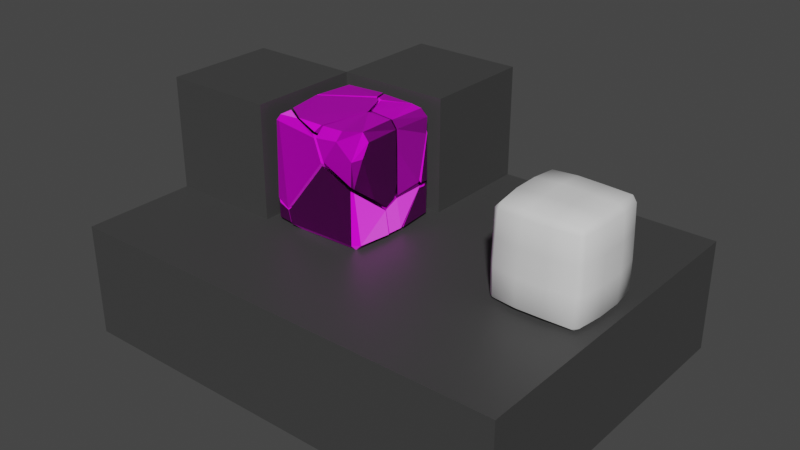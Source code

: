 # Source: crispyEnemy.blend  (saved by Blender 2.82.7; exported with 4.5.12 LTS)
import bpy
from mathutils import Matrix  # noqa: F401  (used for matrix-valued properties, if any)

bpy.ops.wm.read_factory_settings(use_empty=True)
scene = bpy.context.scene
scene.name = 'Scene'

# ---- collections
col_collection = bpy.data.collections.new('Collection'); scene.collection.children.link(col_collection)
col_help_design = bpy.data.collections.new('Help_design'); scene.collection.children.link(col_help_design)
col_save = bpy.data.collections.new('Save'); scene.collection.children.link(col_save)

# ---- images (referenced by path relative to the original .blend; pixels are not part of the script)
import os
ASSET_DIR = os.environ.get("B2B_ASSET_DIR", "")  # directory of the original .blend (textures are referenced by path, not embedded)
HERE = os.path.dirname(os.path.abspath(__file__))  # packed textures are extracted next to this script under _unpacked/

def load_image(name, relpath, width, height, colorspace="sRGB"):
    """Load a texture the original file referenced (path relative to the .blend, or extracted next to this script)."""
    p = next((c for c in (os.path.join(HERE, relpath), os.path.join(ASSET_DIR, relpath)) if relpath and os.path.exists(c)), "")
    if p:
        img = bpy.data.images.load(p, check_existing=True)
        img.name = name
    else:  # same state as the original file: an image datablock whose file is absent (Cycles renders it pink)
        img = bpy.data.images.new(name, width, height)
        img.source = "FILE"
        img.filepath = "//" + (relpath or name)
    img.colorspace_settings.name = colorspace
    return img
img_rock_jpg = load_image('rock.jpg', 'Textures/rock.jpg', 1024, 1024, 'sRGB')
img_specularmap_png = load_image('SpecularMap.png', 'Textures/SpecularMap.png', 1024, 1024, 'sRGB')
img_normalmap_png = load_image('NormalMap.png', 'Textures/NormalMap.png', 1024, 1024, 'sRGB')

# ---- materials (node trees are filled in below, after node groups)
mat_stone = bpy.data.materials.new('Stone')
mat_stone.use_transparent_shadow = False
mat_stone.diffuse_color = (1.0, 1.0, 1.0, 1.0)
mat_material = bpy.data.materials.new('Material')
mat_material.use_transparent_shadow = False

# ---- material node trees
mat_stone.use_nodes = True; mat_stone.node_tree.nodes.clear()
_N = mat_stone.node_tree.nodes; _L = mat_stone.node_tree.links
n0 = _N.new('ShaderNodeOutputMaterial'); n0.name = 'Material Output'; n0.location = (300, 300)
n1 = _N.new('ShaderNodeBsdfPrincipled'); n1.name = 'Principled BSDF'; n1.location = (10, 300)
n1.distribution = 'GGX'
n1.subsurface_method = 'BURLEY'
n1.inputs[3].default_value = 1.45
n1.inputs[27].default_value = (0.0, 0.0, 0.0, 1.0)
n1.inputs[28].default_value = 1.0
n2 = _N.new('ShaderNodeTexImage'); n2.name = 'Image Texture'; n2.location = (-442, 399)
n2.image = img_rock_jpg
n2.interpolation = 'Closest'
n3 = _N.new('ShaderNodeTexImage'); n3.name = 'Image Texture.002'; n3.location = (-447, 131)
n3.image = img_specularmap_png
n4 = _N.new('ShaderNodeTexImage'); n4.name = 'Image Texture.001'; n4.location = (-647, -161)
n4.image = img_normalmap_png
n5 = _N.new('ShaderNodeNormalMap'); n5.name = 'Normal Map'; n5.location = (-279, -154)
_L.new(n1.outputs[0], n0.inputs[0])
_L.new(n2.outputs[0], n1.inputs[0])
_L.new(n4.outputs[0], n5.inputs[1])
_L.new(n3.outputs[0], n1.inputs[13])
_L.new(n5.outputs[0], n1.inputs[5])
n0.is_active_output = True
mat_material.use_nodes = True; mat_material.node_tree.nodes.clear()
_N = mat_material.node_tree.nodes; _L = mat_material.node_tree.links
n0 = _N.new('ShaderNodeOutputMaterial'); n0.name = 'Material Output'; n0.location = (300, 300)
n1 = _N.new('ShaderNodeBsdfPrincipled'); n1.name = 'Principled BSDF'; n1.location = (10, 300)
n1.distribution = 'GGX'
n1.subsurface_method = 'BURLEY'
n1.inputs[0].default_value = (0.05055, 0.05055, 0.05055, 1.0)
n1.inputs[3].default_value = 1.45
n1.inputs[27].default_value = (0.0, 0.0, 0.0, 1.0)
n1.inputs[28].default_value = 1.0
_L.new(n1.outputs[0], n0.inputs[0])
n0.is_active_output = True

# ---- world
world_world = bpy.data.worlds.new('World'); scene.world = world_world
world_world.use_nodes = True; world_world.node_tree.nodes.clear()
_N = world_world.node_tree.nodes; _L = world_world.node_tree.links
n0 = _N.new('ShaderNodeOutputWorld'); n0.name = 'World Output'; n0.location = (300, 300)
n1 = _N.new('ShaderNodeBackground'); n1.name = 'Background'; n1.location = (10, 300)
n1.inputs[0].default_value = (0.05088, 0.05088, 0.05088, 1.0)
_L.new(n1.outputs[0], n0.inputs[0])
n0.is_active_output = True
world_world.color = (0.05088, 0.05088, 0.05088)
world_world.use_sun_shadow = False
world_world.sun_shadow_jitter_overblur = 0.0

# ---- meshes
me_cube_cell_063 = bpy.data.meshes.new('Cube_cell.063')
me_cube_cell_063.from_pydata([(0.04319, 0.03972, 0.7351), (-0.03106, -0.1493, 0.6955), (-0.2875, -0.02109, 0.7088), (-0.04456, 0.1719, 0.7595), (-0.002516, 0.1532, 0.755), (0.1629, -0.01742, 0.9454), (0.05775, 0.2654, 0.9569), (-0.3727, -0.2689, 0.9381), (-0.4351, -0.1743, 0.879), (0.05609, -0.3984, 0.9409), (0.02074, -0.4395, 0.8908), (0.01109, 0.2906, 0.9539), (0.1524, 0.04031, 0.9533), (-0.3969, 0.02022, 0.9558), (-0.4555, -0.03987, 0.8836), (-0.4643, -0.09069, 0.8021), (-0.1789, -0.4004, 0.9422)], [], [(10, 16, 7, 8, 15, 2, 1), (13, 14, 8, 7), (5, 9, 10, 1, 0), (4, 0, 1, 2, 3), (16, 10, 9), (13, 2, 15, 14), (8, 14, 15), (13, 12, 6, 11), (11, 6, 4, 3), (6, 12, 0, 4), (16, 12, 13, 7), (9, 5, 12, 16), (11, 3, 2, 13), (12, 5, 0)])
_k = set([(5, 9), (5, 12), (6, 11), (6, 12), (7, 8), (7, 16), (8, 15), (9, 10), (10, 16), (11, 13), (13, 14), (14, 15)])
me_cube_cell_063.attributes.new('sharp_edge', 'BOOLEAN', 'EDGE').data.foreach_set('value', [ (min(e.vertices), max(e.vertices)) in _k for e in me_cube_cell_063.edges])
_uv = me_cube_cell_063.uv_layers.new(name='UVMap')
_uv.uv.foreach_set('vector', [0.9256, 0.4196, 0.7512, 0.3919, 0.5926, 0.2752, 0.5551, 0.1744, 0.5482, 0.07597, 0.7128, 0.008147, 0.9256, 0.1222, 0.2915, 0.4106, 0.263, 0.4614, 0.1802, 0.4676, 0.1106, 0.4054, 0.2504, 0.6022, 0.2504, 0.9351, 0.2045, 0.9771, 0.006162, 0.7554, 0.04194, 0.5851, 0.7451, 0.5185, 0.8147, 0.4407, 0.9879, 0.424, 0.9879, 0.6654, 0.7465, 0.5573, 0.0318, 0.2692, -0.007048, 0.1352, 0.03679, 0.113, 0.7479, 0.5753, 0.5282, 0.6429, 0.6062, 0.4829, 0.6832, 0.5083, 0.1802, 0.4676, 0.263, 0.4614, 0.2311, 0.539, 0.2915, 0.4106, 0.33, 0.05578, 0.4783, 0.1221, 0.4942, 0.1536, 0.4977, 0.6486, 0.515, 0.6898, 0.3268, 0.7595, 0.3148, 0.7226, 0.515, 0.6898, 0.515, 0.8952, 0.3123, 0.8628, 0.3268, 0.7595, 0.0318, 0.2692, 0.33, 0.05578, 0.2915, 0.4106, 0.1106, 0.4054, 0.03679, 0.113, 0.2916, 0.04734, 0.33, 0.05578, 0.0318, 0.2692, 0.7653, 0.9867, 0.5879, 0.9006, 0.5282, 0.6429, 0.7479, 0.5753, 0.515, 0.8952, 0.505, 0.944, 0.3123, 0.8628])
me_cube_cell_063.materials.append(mat_stone)
me_cube_cell_063.use_remesh_fix_poles = True
me_cube_cell_063.use_remesh_preserve_attributes = False
me_cube_cell_063.use_mirror_vertex_groups = False
me_cube_cell_063.update()
me_cube_cell_064 = bpy.data.meshes.new('Cube_cell.064')
me_cube_cell_064.from_pydata([(-0.396, -0.3991, -0.0007369), (-0.3929, -0.447, 0.04004), (-0.4499, -0.3952, 0.04063), (-0.3354, -0.1318, 0.3799), (-0.1487, -0.2744, 0.2632), (-0.4523, -0.3984, 0.2076), (-0.2499, -0.4701, 0.04501), (-0.2818, -0.4639, 0.1458), (-0.1819, -0.4185, -0.002289), (-0.3148, 0.3826, -0.002264), (-0.3958, 0.3802, -0.001752), (-0.3476, 0.3957, 0.02513), (-0.4782, -0.2228, 0.3494), (-0.4361, 0.2518, 0.04643), (0.04257, -0.195, 0.001256), (-0.3854, -0.4478, 0.1738)], [], [(10, 9, 14, 8, 0), (0, 1, 2), (1, 15, 5, 2), (0, 8, 6, 1), (15, 7, 4, 3, 12, 5), (8, 14, 4, 7, 6), (12, 13, 2, 5), (10, 13, 12, 3, 11), (13, 10, 0, 2), (6, 7, 15, 1), (10, 11, 9), (14, 9, 11, 3, 4)])
_k = set([(5, 12), (5, 15), (6, 7), (6, 8), (7, 15), (8, 14), (9, 11), (9, 14), (10, 11), (10, 13), (12, 13)])
me_cube_cell_064.attributes.new('sharp_edge', 'BOOLEAN', 'EDGE').data.foreach_set('value', [ (min(e.vertices), max(e.vertices)) in _k for e in me_cube_cell_064.edges])
_uv = me_cube_cell_064.uv_layers.new(name='UVMap')
_uv.uv.foreach_set('vector', [0.9872, 0.586, 0.929, 0.5878, 0.6716, 0.1721, 0.8331, 0.0112, 0.9872, 0.02517, 0.9435, 0.7751, 0.8994, 0.7835, 0.915, 0.7309, 0.8994, 0.7835, 0.8071, 0.7692, 0.796, 0.7047, 0.915, 0.7309, 0.9435, 0.7751, 0.9435, 0.9297, 0.8901, 0.8841, 0.8994, 0.7835, 0.3924, 0.7227, 0.4303, 0.6544, 0.6119, 0.6987, 0.6119, 0.8874, 0.4912, 0.9152, 0.3894, 0.7872, 0.2052, 0.02698, 0.3513, 0.2021, 0.112, 0.2249, 0.07344, 0.04203, 0.1391, 0.00333, 0.6685, 0.5246, 0.3561, 0.3032, 0.797, 0.3009, 0.7982, 0.4223, 0.2644, 0.2627, 0.3561, 0.3032, 0.6685, 0.5246, 0.6216, 0.5369, 0.2705, 0.3067, 0.3561, 0.3032, 0.2644, 0.2627, 0.7988, 0.253, 0.797, 0.3009, 0.8901, 0.8841, 0.8156, 0.8518, 0.8071, 0.7692, 0.8994, 0.7835, 0.2644, 0.2627, 0.2705, 0.3067, 0.2116, 0.257, 0.3513, 0.2021, 0.3513, 0.6909, 0.3263, 0.7112, 0.008054, 0.3825, 0.112, 0.2249])
me_cube_cell_064.materials.append(mat_stone)
me_cube_cell_064.use_remesh_fix_poles = True
me_cube_cell_064.use_remesh_preserve_attributes = False
me_cube_cell_064.use_mirror_vertex_groups = False
me_cube_cell_064.update()
me_cube_cell_049 = bpy.data.meshes.new('Cube_cell.049')
me_cube_cell_049.from_pydata([(0.3938, 0.388, 0.9305), (0.4565, 0.3901, 0.8727), (0.07198, 0.05772, 0.7242), (0.03126, 0.1717, 0.7457), (0.1789, 0.04336, 0.9537), (0.4834, -0.009922, 0.3385), (0.2955, 0.3976, 0.94), (0.45, 0.3876, 0.7286), (0.3855, 0.4296, 0.8955), (0.4798, 0.2591, 0.3578), (0.07173, 0.2674, 0.9481), (0.4033, 0.02162, 0.9462), (0.4562, 0.01463, 0.8837), (0.4673, 0.007226, 0.7192)], [], [(5, 2, 3, 9), (11, 12, 1, 0), (6, 10, 4, 11, 0), (1, 7, 8, 0), (4, 10, 3, 2), (8, 6, 0), (4, 2, 13, 12, 11), (6, 8, 7, 9, 3, 10), (12, 13, 7, 1), (5, 9, 7, 13), (13, 2, 5)])
_k = set([(4, 10), (4, 11), (5, 13), (6, 8), (6, 10), (7, 8), (7, 9), (11, 12), (12, 13)])
me_cube_cell_049.attributes.new('sharp_edge', 'BOOLEAN', 'EDGE').data.foreach_set('value', [ (min(e.vertices), max(e.vertices)) in _k for e in me_cube_cell_049.edges])
_uv = me_cube_cell_049.uv_layers.new(name='UVMap')
_uv.uv.foreach_set('vector', [0.2635, 0.5732, 0.3511, 0.1145, 0.4475, 0.08421, 0.4852, 0.5756, 0.5455, 0.945, 0.4718, 0.9487, 0.4789, 0.6553, 0.5455, 0.6424, 0.6087, 0.9013, 0.7055, 0.7116, 0.8944, 0.7893, 0.9223, 0.9727, 0.6209, 0.982, 0.4789, 0.6553, 0.3669, 0.63, 0.5172, 0.5995, 0.5455, 0.6424, 0.8944, 0.7893, 0.7055, 0.7116, 0.8227, 0.5658, 0.9223, 0.5827, 0.5756, 0.9814, 0.6087, 0.9013, 0.6209, 0.982, 0.1678, 0.01514, 0.3511, 0.1145, 0.08973, 0.3121, 0.01733, 0.1973, 0.02217, 0.13, 0.5657, 0.3781, 0.5529, 0.2924, 0.6572, 0.183, 0.9382, 0.02252, 0.8654, 0.51, 0.6839, 0.5552, 0.4718, 0.9487, 0.3348, 0.9447, 0.3669, 0.63, 0.4789, 0.6553, 0.01803, 0.9353, 0.05081, 0.7137, 0.3669, 0.63, 0.3348, 0.9447, 0.08973, 0.3121, 0.3511, 0.1145, 0.2635, 0.5732])
me_cube_cell_049.materials.append(mat_stone)
me_cube_cell_049.use_remesh_fix_poles = True
me_cube_cell_049.use_remesh_preserve_attributes = False
me_cube_cell_049.use_mirror_vertex_groups = False
me_cube_cell_049.update()
me_cube_cell_050 = bpy.data.meshes.new('Cube_cell.050')
me_cube_cell_050.from_pydata([(-0.3668, -0.4355, 0.8797), (-0.3745, -0.4064, 0.9254), (-0.4571, -0.2154, 0.3698), (-0.1436, -0.286, 0.2806), (0.06478, -0.2704, 0.5451), (-0.3362, -0.1429, 0.4093), (-0.3358, -0.02926, 0.6781), (-0.03286, -0.17, 0.6951), (-0.2979, -0.03776, 0.7037), (-0.3706, -0.2937, 0.9294), (-0.1932, -0.4075, 0.937), (-0.4071, -0.4212, 0.8741), (0.0348, -0.4627, 0.8509), (0.1121, -0.4748, 0.6681), (-0.4354, -0.193, 0.8773), (-0.4083, -0.3986, 0.8918), (-0.4595, -0.06317, 0.749), (0.01095, -0.4513, 0.8777), (-0.2826, -0.4664, 0.1598), (-0.417, -0.4328, 0.2)], [], [(16, 2, 19, 11), (0, 1, 11), (1, 9, 14, 15), (18, 13, 12, 0, 19), (2, 5, 3, 18, 19), (0, 11, 19), (13, 18, 3, 4), (16, 6, 5, 2), (12, 17, 10, 1, 0), (9, 10, 17, 7, 8, 6, 16, 14), (10, 9, 1), (4, 7, 17, 12, 13), (4, 3, 5, 6, 8, 7), (15, 11, 1), (14, 16, 11, 15)])
_k = set([(9, 10), (9, 14), (10, 17), (11, 15), (11, 19), (12, 13), (12, 17), (13, 18), (14, 16), (18, 19)])
me_cube_cell_050.attributes.new('sharp_edge', 'BOOLEAN', 'EDGE').data.foreach_set('value', [ (min(e.vertices), max(e.vertices)) in _k for e in me_cube_cell_050.edges])
_uv = me_cube_cell_050.uv_layers.new(name='UVMap')
_uv.uv.foreach_set('vector', [0.1753, 0.3975, 0.2314, 0.1435, 0.3618, 0.02826, 0.3451, 0.5002, 0.403, 0.5056, 0.396, 0.5451, 0.3451, 0.5002, 0.396, 0.5451, 0.292, 0.5605, 0.233, 0.4939, 0.3328, 0.5131, 0.4656, 0.006535, 0.7358, 0.3549, 0.6819, 0.4837, 0.403, 0.5056, 0.3618, 0.02826, 0.07509, 1.348, -0.001194, 1.412, -0.1487, 1.304, -0.07498, 1.144, 0.02132, 1.165, 0.403, 0.5056, 0.3451, 0.5002, 0.3618, 0.02826, 0.663, 1.344, 0.5858, 1.778, 0.4816, 1.635, 0.5084, 1.406, 0.1335, 1.623, 0.03238, 1.605, -0.001194, 1.412, 0.07509, 1.348, 0.6819, 0.4837, 0.6649, 0.507, 0.5241, 0.5547, 0.396, 0.5451, 0.403, 0.5056, 0.327, 0.9344, 0.2055, 1.013, 0.05757, 1.027, 0.06754, 0.796, 0.2504, 0.708, 0.2736, 0.6861, 0.3651, 0.7274, 0.3651, 0.8535, 0.5241, 0.5547, 0.3971, 0.6236, 0.396, 0.5451, 0.5084, 1.406, 0.439, 1.284, 0.6481, 1.184, 0.658, 1.208, 0.663, 1.344, -0.2894, 1.494, -0.1487, 1.304, -0.001194, 1.412, 0.03238, 1.605, 0.005961, 1.624, -0.2023, 1.611, 0.3328, 0.5131, 0.3451, 0.5002, 0.396, 0.5451, 0.233, 0.4939, 0.1753, 0.3975, 0.3451, 0.5002, 0.3328, 0.5131])
me_cube_cell_050.materials.append(mat_stone)
me_cube_cell_050.use_remesh_fix_poles = True
me_cube_cell_050.use_remesh_preserve_attributes = False
me_cube_cell_050.use_mirror_vertex_groups = False
me_cube_cell_050.update()
me_cube_cell_053 = bpy.data.meshes.new('Cube_cell.053')
me_cube_cell_053.from_pydata([(-0.3879, 0.4059, 0.9385), (-0.387, 0.4687, 0.8782), (-0.4345, 0.4041, 0.8761), (-0.04095, 0.2083, 0.77), (-0.295, 0.01794, 0.7138), (-0.3311, 0.01487, 0.6984), (-0.3795, 0.4687, 0.5357), (-0.285, 0.469, 0.5019), (-0.4411, 0.4086, 0.5655), (-0.0201, 0.4087, 0.9537), (-0.4596, -0.024, 0.8812), (-0.153, 0.4687, 0.5595), (-0.3099, 0.4692, 0.501), (-0.05534, 0.4687, 0.8884), (0.00241, 0.3132, 0.9553), (-0.399, 0.04013, 0.9547), (-0.4707, -0.06347, 0.8012), (-0.4627, -0.0336, 0.7566)], [], [(2, 10, 15, 0), (0, 1, 2), (15, 14, 9, 0), (11, 7, 12, 6), (1, 6, 8, 2), (8, 10, 2), (13, 9, 14, 3, 11), (9, 13, 1), (17, 8, 6, 12, 7, 5), (4, 5, 7, 11, 3), (16, 17, 5, 4), (4, 3, 14, 15, 10, 16), (0, 9, 1), (17, 16, 10, 8), (13, 11, 6, 1)])
_k = set([(6, 8), (6, 12), (7, 11), (7, 12), (8, 17), (9, 13), (9, 14), (10, 15), (10, 16), (11, 13), (14, 15), (16, 17)])
me_cube_cell_053.attributes.new('sharp_edge', 'BOOLEAN', 'EDGE').data.foreach_set('value', [ (min(e.vertices), max(e.vertices)) in _k for e in me_cube_cell_053.edges])
_uv = me_cube_cell_053.uv_layers.new(name='UVMap')
_uv.uv.foreach_set('vector', [0.9859, 0.9916, 0.6229, 0.994, 0.676, 0.9259, 0.9807, 0.9347, 0.9807, 0.9347, 1.05, 0.9333, 0.9859, 0.9916, 0.676, 0.9259, 0.8518, 0.6542, 0.9158, 0.6687, 0.9807, 0.9347, -0.2752, 0.1283, -0.1591, 0.08061, -0.1374, 0.08029, -0.07739, 0.1119, 0.5381, 0.9381, 0.2398, 0.9495, 0.264, 0.874, 0.5347, 0.8683, 0.264, 0.874, 0.5362, 0.4946, 0.5347, 0.8683, 0.4359, 0.08642, 0.4877, 0.1514, 0.4782, 0.2364, 0.298, 0.2944, 0.1425, 0.02892, 0.9158, 0.6687, 0.9748, 0.705, 1.05, 0.9333, 0.6582, 0.2474, 0.7775, 0.6502, 0.7494, 0.7244, 0.6897, 0.7566, 0.6687, 0.7621, 0.5654, 0.3416, 0.06794, 0.4556, 0.03366, 0.457, 0.01712, 0.02426, 0.1425, 0.02892, 0.298, 0.2944, 0.6526, 0.2004, 0.6582, 0.2474, 0.5654, 0.3416, 0.5311, 0.34, 0.8279, 0.2789, 0.8694, 0.04996, 1.01, -0.01865, 1.01, 0.3317, 0.9558, 0.3941, 0.895, 0.4167, 0.9807, 0.9347, 0.9158, 0.6687, 1.05, 0.9333, 0.4275, 0.487, 0.4661, 0.4596, 0.5362, 0.4946, 0.264, 0.874, -0.3665, 0.4129, -0.2752, 0.1283, -0.07739, 0.1119, -0.07739, 0.4104])
me_cube_cell_053.materials.append(mat_stone)
me_cube_cell_053.use_remesh_fix_poles = True
me_cube_cell_053.use_remesh_preserve_attributes = False
me_cube_cell_053.use_mirror_vertex_groups = False
me_cube_cell_053.update()
me_cube_cell_054 = bpy.data.meshes.new('Cube_cell.054')
me_cube_cell_054.from_pydata([(0.06823, 0.02716, 0.7353), (-0.002791, -0.1648, 0.7049), (0.2106, 0.02129, 0.9588), (0.4057, -0.0008546, 0.9541), (0.4642, -0.007103, 0.8881), (0.4821, -0.01828, 0.4477), (0.4884, -0.1523, 0.2934), (0.4867, -0.05282, 0.336), (0.4644, -0.3232, 0.884), (0.3955, -0.3094, 0.9452), (0.271, -0.4013, 0.9482), (0.2503, -0.4482, 0.8722), (0.1832, -0.003949, 0.9604), (0.04893, -0.4552, 0.8523), (0.07746, -0.4025, 0.9426), (0.4689, -0.3974, 0.7738), (0.3962, -0.4426, 0.7403), (0.1364, -0.4749, 0.6852), (0.3972, -0.4557, 0.5411), (0.4136, -0.4398, 0.5226), (0.1031, -0.2588, 0.5545), (0.4843, -0.2791, 0.3944), (0.4771, -0.338, 0.5707), (0.4721, -0.1918, 0.6941)], [], [(14, 12, 0, 1), (4, 8, 23), (15, 16, 18, 19), (16, 15, 8, 9), (4, 3, 9, 8), (1, 0, 7, 6, 20), (2, 3, 4, 5, 0, 12), (11, 10, 14, 13), (18, 17, 20, 21, 19), (18, 16, 11, 13, 17), (3, 2, 12, 14, 10, 9), (7, 0, 5), (17, 13, 1, 20), (21, 22, 15, 19), (22, 5, 23), (11, 16, 9, 10), (15, 22, 23, 8), (21, 20, 6), (7, 5, 22, 21, 6), (5, 4, 23), (13, 14, 1)])
_k = set([(2, 3), (2, 12), (3, 4), (4, 5), (5, 7), (6, 7), (6, 21), (8, 9), (8, 15), (9, 10), (10, 11), (11, 16), (12, 14), (13, 14), (13, 17), (15, 16), (17, 18), (19, 21)])
me_cube_cell_054.attributes.new('sharp_edge', 'BOOLEAN', 'EDGE').data.foreach_set('value', [ (min(e.vertices), max(e.vertices)) in _k for e in me_cube_cell_054.edges])
_uv = me_cube_cell_054.uv_layers.new(name='UVMap')
_uv.uv.foreach_set('vector', [0.2798, 0.7227, 0.5702, 0.656, 0.605, 0.8365, 0.4653, 0.8895, 0.6695, 0.4008, 0.4412, 0.4014, 0.534, 0.2628, 0.3744, 0.3338, 0.3002, 0.3119, 0.3056, 0.1684, 0.3232, 0.1563, 0.3002, 0.3119, 0.3744, 0.3338, 0.3234, 0.3864, 0.3469, 0.4829, 0.5731, 0.4318, 0.5776, 0.4955, 0.3469, 0.4829, 0.3234, 0.3864, 0.9913, 0.5969, 1.147, 0.5918, 1.147, 1.023, 1.071, 1.055, 0.9501, 0.7363, 0.818, 0.007116, 0.9595, 0.01663, 0.9998, 0.06609, 0.9998, 0.3843, 0.7085, 0.164, 0.792, 0.0001912, 0.1944, 0.4037, 0.213, 0.4667, 0.07249, 0.4681, 0.05435, 0.3919, 0.7948, 0.9311, 0.7738, 0.7103, 0.9501, 0.7363, 0.9512, 1.03, 0.8091, 0.9477, 0.3056, 0.1684, 0.3002, 0.3119, 0.1944, 0.4037, 0.05435, 0.3919, 0.1124, 0.2678, 0.5776, 0.4955, 0.589, 0.6368, 0.5702, 0.656, 0.2798, 0.7227, 0.2855, 0.5831, 0.3469, 0.4829, 0.9996, 0.4687, 0.7085, 0.164, 0.9998, 0.3843, 0.7738, 0.7103, 0.7547, 0.575, 0.9913, 0.5969, 0.9501, 0.7363, 0.4675, 0.04741, 0.4272, 0.1754, 0.3864, 0.3226, 0.3408, 0.1401, 0.4272, 0.1754, 0.6564, 0.0828, 0.534, 0.2628, 0.1944, 0.4037, 0.3002, 0.3119, 0.3469, 0.4829, 0.213, 0.4667, 0.3864, 0.3226, 0.4272, 0.1754, 0.534, 0.2628, 0.4412, 0.4014, 0.9512, 1.03, 0.9501, 0.7363, 1.071, 1.055, 0.6301, 0.002488, 0.6564, 0.0828, 0.4272, 0.1754, 0.4675, 0.04741, 0.5578, -0.0271, 0.6564, 0.0828, 0.6695, 0.4008, 0.534, 0.2628, 0.7547, 0.575, 0.763, 0.4974, 0.9913, 0.5969])
me_cube_cell_054.materials.append(mat_stone)
me_cube_cell_054.use_remesh_fix_poles = True
me_cube_cell_054.use_remesh_preserve_attributes = False
me_cube_cell_054.use_mirror_vertex_groups = False
me_cube_cell_054.update()
me_cube_cell_055 = bpy.data.meshes.new('Cube_cell.055')
me_cube_cell_055.from_pydata([(0.4085, 0.3919, -0.002323), (0.3926, 0.446, 0.02803), (0.4521, 0.3903, 0.02838), (0.3842, 0.467, 0.2548), (0.2069, 0.4721, 0.03286), (0.3097, 0.4628, 0.2206), (0.2322, 0.4, -0.004346), (0.2139, 0.4364, 0.00341), (0.451, 0.3992, 0.2747), (0.4678, 0.3402, 0.2909), (0.4652, 0.2863, 0.2934), (0.4204, 0.1215, -0.003478), (0.4917, 0.04767, 0.03852)], [], [(2, 12, 11, 0), (0, 1, 2), (0, 6, 7, 4, 1), (10, 9, 3, 5), (9, 8, 3), (11, 6, 0), (4, 5, 3, 1), (3, 8, 2, 1), (12, 2, 8, 9, 10), (4, 7, 6, 11, 12, 10, 5)])
_k = set([(3, 5), (3, 8), (4, 5), (4, 7), (6, 7), (6, 11), (8, 9), (9, 10), (10, 12), (11, 12)])
me_cube_cell_055.attributes.new('sharp_edge', 'BOOLEAN', 'EDGE').data.foreach_set('value', [ (min(e.vertices), max(e.vertices)) in _k for e in me_cube_cell_055.edges])
_uv = me_cube_cell_055.uv_layers.new(name='UVMap')
_uv.uv.foreach_set('vector', [0.8902, 0.4153, 0.6635, 0.4335, 0.714, 0.3806, 0.8893, 0.3805, 0.8893, 0.3805, 0.9309, 0.3784, 0.8902, 0.4153, 0.8893, 0.3805, 0.9068, 0.2664, 0.933, 0.2567, 0.9645, 0.2566, 0.9309, 0.3784, 0.4228, 0.6011, 0.4548, 0.661, 0.4233, 0.8549, 0.3287, 0.8962, 0.3623, 0.3248, 0.4093, 0.303, 0.486, 0.3052, 0.714, 0.3806, 0.9068, 0.2664, 0.8893, 0.3805, 0.8261, 0.945, 0.5866, 0.8215, 0.5401, 0.7293, 0.8261, 0.7091, 0.486, 0.3052, 0.4093, 0.303, 0.4063, 0.1152, 0.4739, 0.1166, 0.1302, 0.119, 0.4063, 0.1152, 0.4093, 0.303, 0.3623, 0.3248, 0.3191, 0.3258, 0.07335, 0.9825, 0.03157, 0.941, 0.01915, 0.8905, 0.0132, 0.4675, 0.06844, 0.3395, 0.4228, 0.6011, 0.3287, 0.8962])
me_cube_cell_055.materials.append(mat_stone)
me_cube_cell_055.use_remesh_fix_poles = True
me_cube_cell_055.use_remesh_preserve_attributes = False
me_cube_cell_055.use_mirror_vertex_groups = False
me_cube_cell_055.update()
me_cube_cell_056 = bpy.data.meshes.new('Cube_cell.056')
me_cube_cell_056.from_pydata([(0.1602, 0.4746, 0.0328), (-0.312, -0.1155, 0.3933), (-0.1204, -0.266, 0.2712), (-0.01563, 0.1823, 0.7362), (0.0859, -0.2521, 0.527), (-0.2713, -0.01935, 0.6897), (-0.01457, -0.1464, 0.6759), (0.072, 0.04275, 0.7069), (0.2878, 0.4607, 0.2224), (-0.2917, 0.4529, 0.03824), (-0.1367, 0.4776, 0.5225), (-0.286, 0.4605, 0.4753), (0.179, 0.3971, -0.002472), (0.476, 0.2784, 0.317), (0.4902, 0.02635, 0.04087), (0.4786, -0.1448, 0.2623), (-0.2685, 0.394, -0.00236), (0.4846, -0.02186, 0.3191), (0.4851, -0.1129, 0.04309), (0.4141, -0.1201, -0.002198), (0.3962, 0.1249, -0.003368), (0.04088, -0.1398, -0.00288), (0.1441, 0.2247, 0.5803), (0.1568, 0.1745, 0.5916)], [], [(4, 2, 21), (11, 9, 16, 1, 5), (7, 6, 4, 15, 17), (7, 17, 13, 23), (0, 12, 16, 9), (5, 3, 10, 11), (1, 2, 4, 6, 5), (13, 14, 20, 12, 0, 8), (5, 6, 7, 3), (20, 14, 18, 19), (0, 9, 11, 10, 8), (21, 16, 12, 20, 19), (14, 13, 17), (16, 21, 2, 1), (8, 10, 3, 22), (13, 8, 22), (7, 23, 22, 3), (13, 22, 23), (18, 14, 17, 15), (15, 4, 21, 19, 18)])
_k = set([(0, 8), (8, 10), (9, 11), (9, 16), (10, 11), (12, 20), (13, 14), (13, 17), (13, 23), (14, 20), (15, 17), (15, 18), (16, 21), (18, 19), (19, 21)])
me_cube_cell_056.attributes.new('sharp_edge', 'BOOLEAN', 'EDGE').data.foreach_set('value', [ (min(e.vertices), max(e.vertices)) in _k for e in me_cube_cell_056.edges])
_uv = me_cube_cell_056.uv_layers.new(name='UVMap')
_uv.uv.foreach_set('vector', [0.477, 0.07289, 0.5535, 0.2244, 0.4598, 0.3726, 0.741, 0.1432, 0.9276, 0.0002373, 0.9657, 0.01355, 0.9657, 0.3611, 0.8067, 0.418, 0.181, 0.3174, 0.08071, 0.3642, 0.0002373, 0.2758, 0.0642, 0.0002373, 0.1412, 0.01749, 0.181, 0.3174, 0.1412, 0.01749, 0.3147, 0.02323, 0.2504, 0.2494, 0.542, 0.6128, 0.5339, 0.5644, 0.7854, 0.5757, 0.7965, 0.6165, 0.1689, 0.5044, 0.2468, 0.3577, 0.4386, 0.3797, 0.4593, 0.4673, 0.6975, 0.2078, 0.5535, 0.2244, 0.477, 0.07289, 0.575, 0.0002373, 0.7405, 0.02874, 0.4385, 0.9612, 0.6402, 1.188, 0.5365, 1.24, 0.2569, 1.28, 0.1926, 1.251, 0.2414, 1.071, 0.1689, 0.5044, 0.08071, 0.3642, 0.181, 0.3174, 0.2468, 0.3577, 0.1954, 0.634, 0.2492, 0.579, 0.3241, 0.5817, 0.3273, 0.627, 0.542, 0.6128, 0.7965, 0.6165, 0.7926, 0.8625, 0.7081, 0.8889, 0.4696, 0.7193, 0.334, 0.8278, 0.04382, 0.9884, 0.04685, 0.7479, 0.1954, 0.634, 0.3273, 0.627, 0.6402, 1.188, 0.4385, 0.9612, 0.6821, 0.9627, 0.7405, 0.5573, 0.4598, 0.3726, 0.5535, 0.2244, 0.6975, 0.2078, 0.4593, 0.08714, 0.4386, 0.3797, 0.2468, 0.3577, 0.2788, 0.2526, 0.3147, 0.02323, 0.4593, 0.08714, 0.2788, 0.2526, 0.181, 0.3174, 0.2504, 0.2494, 0.2788, 0.2526, 0.2468, 0.3577, 0.3147, 0.02323, 0.2788, 0.2526, 0.2504, 0.2494, 0.7532, 1.187, 0.6402, 1.188, 0.6821, 0.9627, 0.7813, 1.01, 0.8162, 0.798, 1.041, 0.6649, 1.041, 0.957, 0.8403, 0.943, 0.8034, 0.9165])
me_cube_cell_056.materials.append(mat_stone)
me_cube_cell_056.use_remesh_fix_poles = True
me_cube_cell_056.use_remesh_preserve_attributes = False
me_cube_cell_056.use_mirror_vertex_groups = False
me_cube_cell_056.update()
me_cube_cell_057 = bpy.data.meshes.new('Cube_cell.057')
me_cube_cell_057.from_pydata([(-0.4345, 0.4016, 0.04615), (-0.3814, 0.4466, 0.04887), (-0.3837, -0.1098, 0.407), (-0.3641, 0.006511, 0.6659), (-0.3095, 0.4462, 0.4801), (-0.382, 0.4515, 0.516), (-0.4439, 0.4033, 0.5476), (-0.4098, 0.4073, 0.004478), (-0.4409, 0.2901, 0.05506), (-0.2951, 0.4108, 0.004302), (-0.3156, 0.4507, 0.03908), (-0.4666, -0.04133, 0.7375), (-0.4788, -0.1903, 0.3708)], [], [(7, 8, 0), (12, 11, 6), (7, 0, 1), (11, 12, 2, 3), (6, 5, 1, 0), (10, 4, 3, 2, 9), (1, 5, 4, 10), (10, 9, 7, 1), (4, 5, 6, 11, 3), (7, 9, 2, 12, 8), (8, 12, 6, 0)])
_k = set([(4, 5), (4, 10), (5, 6), (6, 11), (7, 8), (7, 9), (9, 10)])
me_cube_cell_057.attributes.new('sharp_edge', 'BOOLEAN', 'EDGE').data.foreach_set('value', [ (min(e.vertices), max(e.vertices)) in _k for e in me_cube_cell_057.edges])
_uv = me_cube_cell_057.uv_layers.new(name='UVMap')
_uv.uv.foreach_set('vector', [-0.296, 0.7889, -0.3797, 0.7467, -0.3001, 0.7543, -0.7198, 0.5161, -0.6092, 0.2562, -0.2938, 0.3966, 0.9773, 0.02024, 0.9998, 0.05718, 0.9412, 0.06239, 0.1063, 0.5937, 0.1063, 0.9269, 0.01259, 0.8707, 0.0001886, 0.6317, 0.9998, 0.479, 0.9342, 0.4516, 0.9412, 0.06239, 0.9998, 0.05718, 0.7135, 0.6242, 0.4244, 0.3914, 0.5264, 0.0001886, 0.7598, 0.05364, 0.7598, 0.6124, 0.9412, 0.06239, 0.9342, 0.4516, 0.8716, 0.4188, 0.8873, 0.04927, 0.8873, 0.04927, 0.8799, 0.0001886, 0.9773, 0.02024, 0.9412, 0.06239, 0.9844, 0.9538, 0.9174, 0.9403, 0.8716, 0.8859, 0.8962, 0.4793, 0.9844, 0.5495, 0.7754, 0.01254, 0.8712, 0.0001886, 0.8712, 0.559, 0.7729, 0.6067, 0.7601, 0.122, -0.3797, 0.7467, -0.7198, 0.5161, -0.2938, 0.3966, -0.3001, 0.7543])
me_cube_cell_057.materials.append(mat_stone)
me_cube_cell_057.use_remesh_fix_poles = True
me_cube_cell_057.use_remesh_preserve_attributes = False
me_cube_cell_057.use_mirror_vertex_groups = False
me_cube_cell_057.update()
me_cube_cell_058 = bpy.data.meshes.new('Cube_cell.058')
me_cube_cell_058.from_pydata([(-0.011, 0.208, 0.759), (0.3849, 0.4685, 0.2849), (-0.03641, 0.462, 0.8853), (0.01892, 0.3098, 0.9505), (0.4747, 0.2944, 0.3386), (-0.1219, 0.4801, 0.547), (0.2949, 0.4708, 0.2432), (0.4508, 0.4007, 0.3164), (-0.002808, 0.406, 0.948), (0.4481, 0.3988, 0.7281), (0.2886, 0.4012, 0.9393), (0.3821, 0.4345, 0.8921), (0.07074, 0.2822, 0.9514), (0.1296, 0.4645, 0.6488), (0.4569, 0.3641, 0.5987), (0.4489, 0.3994, 0.6001), (0.3832, 0.4472, 0.6655)], [], [(11, 9, 15, 16), (10, 12, 0, 11), (12, 10, 8, 3), (12, 3, 0), (5, 6, 7, 4, 0), (4, 7, 15, 14), (2, 11, 16, 13), (6, 1, 7), (5, 0, 3, 8, 2), (2, 8, 10), (11, 2, 10), (5, 13, 1, 6), (9, 11, 0, 4), (16, 15, 7, 1), (13, 5, 2), (14, 15, 9), (13, 16, 1)])
_k = set([(1, 6), (1, 7), (2, 5), (2, 8), (3, 8), (3, 12), (4, 7), (4, 14), (5, 6), (9, 11), (9, 14), (10, 11), (10, 12)])
me_cube_cell_058.attributes.new('sharp_edge', 'BOOLEAN', 'EDGE').data.foreach_set('value', [ (min(e.vertices), max(e.vertices)) in _k for e in me_cube_cell_058.edges])
_uv = me_cube_cell_058.uv_layers.new(name='UVMap')
_uv.uv.foreach_set('vector', [0.07002, 0.4781, 0.01468, 0.3609, 0.01288, 0.2689, 0.07211, 0.315, 0.854, 0.6627, 0.7819, 0.8447, 0.6077, 0.8873, 0.8475, 0.565, 0.7819, 0.8447, 0.854, 0.6627, 0.8826, 0.9163, 0.7959, 0.8895, 0.7819, 0.8447, 0.7959, 0.8895, 0.6077, 0.8873, 0.9998, 0.02197, 0.9998, 0.3928, 0.8961, 0.4771, 0.8181, 0.4595, 0.7403, 0.0001508, -0.06944, 0.08285, 0.008406, 0.06491, 0.01288, 0.2689, -0.01315, 0.2685, 0.3716, 0.4776, 0.07002, 0.4781, 0.07211, 0.315, 0.255, 0.3055, 0.9998, 0.3928, 0.9641, 0.4545, 0.8961, 0.4771, 0.1954, 0.5614, 0.1954, 0.8218, 0.04137, 0.8541, 0.0001508, 0.7964, 0.01128, 0.7323, 0.3716, 0.4776, 0.384, 0.5168, 0.1351, 0.523, 0.07002, 0.4781, 0.3716, 0.4776, 0.1351, 0.523, 0.4372, 0.2351, 0.255, 0.3055, 0.07588, 0.0409, 0.1411, 0.01198, 0.7205, 0.4795, 0.8475, 0.565, 0.6077, 0.8873, 0.3917, 0.3809, 0.07211, 0.315, 0.01288, 0.2689, 0.008406, 0.06491, 0.07588, 0.0409, 0.255, 0.3055, 0.4372, 0.2351, 0.3716, 0.4776, -0.01315, 0.2685, 0.01288, 0.2689, 0.01468, 0.3609, 0.255, 0.3055, 0.07211, 0.315, 0.07588, 0.0409])
me_cube_cell_058.materials.append(mat_stone)
me_cube_cell_058.use_remesh_fix_poles = True
me_cube_cell_058.use_remesh_preserve_attributes = False
me_cube_cell_058.use_mirror_vertex_groups = False
me_cube_cell_058.update()
me_cube_cell_060 = bpy.data.meshes.new('Cube_cell.060')
me_cube_cell_060.from_pydata([(0.4064, -0.4211, -0.003183), (0.4576, -0.4205, 0.04804), (0.4077, -0.473, 0.04836), (-0.1081, -0.2998, 0.2689), (0.1036, -0.2829, 0.5186), (0.4952, -0.1684, 0.2692), (0.07161, -0.2224, 0.00616), (0.1616, -0.4951, 0.6516), (0.1383, -0.4898, 0.6584), (0.4236, -0.4499, 0.4978), (-0.2231, -0.489, 0.05036), (0.4865, -0.1586, 0.2679), (0.4921, -0.1283, 0.0436), (0.4214, -0.1391, -0.002889), (0.4056, -0.4679, 0.5144), (-0.1535, -0.4387, -0.001377), (-0.2573, -0.4814, 0.1528)], [], [(14, 7, 8, 16, 10, 2), (9, 14, 2, 1), (5, 9, 1, 12, 11), (0, 1, 2), (10, 15, 0, 2), (10, 16, 3, 6, 15), (13, 0, 15, 6), (11, 12, 13, 6, 3, 4), (13, 12, 1, 0), (8, 4, 3, 16), (8, 7, 14, 9, 5, 11, 4)])
_k = set([(5, 9), (5, 11), (6, 13), (6, 15), (7, 8), (7, 14), (8, 16), (9, 14), (10, 15), (10, 16), (11, 12), (12, 13)])
me_cube_cell_060.attributes.new('sharp_edge', 'BOOLEAN', 'EDGE').data.foreach_set('value', [ (min(e.vertices), max(e.vertices)) in _k for e in me_cube_cell_060.edges])
_uv = me_cube_cell_060.uv_layers.new(name='UVMap')
_uv.uv.foreach_set('vector', [0.1033, 0.4754, 0.005254, 0.2993, 0.0002301, 0.2823, 0.3638, 0.0002301, 0.4373, 0.02483, 0.4373, 0.477, 0.6823, 0.4774, 0.7006, 0.4655, 0.7006, 0.7995, 0.6487, 0.7995, 0.4703, 0.6362, 0.6823, 0.4774, 0.6487, 0.7995, 0.4378, 0.7971, 0.4609, 0.6365, 1.103, 0.07634, 1.106, 0.01048, 1.176, 0.06089, 1.191, 0.5126, 1.134, 0.4683, 1.103, 0.07634, 1.176, 0.06089, 0.9169, 0.5546, 0.9912, 0.577, 0.9912, 0.7649, 0.7581, 0.7931, 0.8553, 0.5916, 0.9145, 0.0742, 1.103, 0.07634, 1.134, 0.4683, 0.9926, 0.3061, 0.7576, 0.3711, 0.6253, 0.4651, 0.5697, 0.4397, 0.4378, 0.2183, 0.5248, 0.0002301, 0.7576, 0.03134, 0.9145, 0.0742, 0.9113, 0.01338, 1.106, 0.01048, 1.103, 0.07634, 0.3892, 0.9717, 0.2362, 0.8756, 0.2532, 0.6413, 0.3892, 0.5116, 0.04516, 0.892, 0.03568, 0.877, 0.0002301, 0.6785, 0.008462, 0.6584, 0.2019, 0.4775, 0.2109, 0.4802, 0.2109, 0.82])
me_cube_cell_060.materials.append(mat_stone)
me_cube_cell_060.use_remesh_fix_poles = True
me_cube_cell_060.use_remesh_preserve_attributes = False
me_cube_cell_060.use_mirror_vertex_groups = False
me_cube_cell_060.update()
me_cube_001 = bpy.data.meshes.new('Cube.001')
me_cube_001.from_pydata([(-0.5, 0.5, 1.0), (-0.5, 0.5, 0.0), (0.5, -0.5, 0.0), (0.5, 0.5, 0.0), (-0.5, -0.5, 0.0), (-0.5, -0.5, 1.0), (0.5, -0.5, 1.0), (0.5, 0.5, 1.0)], [], [(3, 7, 0, 1), (2, 6, 7, 3), (4, 5, 0, 1), (2, 6, 5, 4), (1, 3, 2, 4), (7, 0, 5, 6)])
_uv = me_cube_001.uv_layers.new(name='UVMap')
_uv.uv.foreach_set('vector', [0.375, 0.75, 0.625, 0.75, 0.625, 1.0, 0.375, 1.0, 0.375, 0.0, 0.625, 0.0, 0.625, 0.25, 0.375, 0.25, 0.375, 0.0, 0.625, 0.0, 0.625, 0.25, 0.375, 0.25, 0.375, 0.75, 0.625, 0.75, 0.625, 1.0, 0.375, 1.0, 0.125, 0.5, 0.375, 0.5, 0.375, 0.75, 0.125, 0.75, 0.625, 0.5, 0.875, 0.5, 0.875, 0.75, 0.625, 0.75])
me_cube_001.materials.append(mat_material)
me_cube_001.use_remesh_fix_poles = True
me_cube_001.use_remesh_preserve_attributes = False
me_cube_001.use_mirror_vertex_groups = False
me_cube_001.update()
me_cube_002 = bpy.data.meshes.new('Cube.002')
me_cube_002.from_pydata([(-0.5, 0.5, 1.0), (-0.5, 0.5, 0.0), (0.5, -0.5, 0.0), (0.5, 0.5, 0.0), (-0.5, -0.5, 0.0), (-0.5, -0.5, 1.0), (0.5, -0.5, 1.0), (0.5, 0.5, 1.0)], [], [(3, 7, 0, 1), (2, 6, 7, 3), (4, 5, 0, 1), (2, 6, 5, 4), (1, 3, 2, 4), (7, 0, 5, 6)])
_uv = me_cube_002.uv_layers.new(name='UVMap')
_uv.uv.foreach_set('vector', [0.375, 0.75, 0.625, 0.75, 0.625, 1.0, 0.375, 1.0, 0.375, 0.0, 0.625, 0.0, 0.625, 0.25, 0.375, 0.25, 0.375, 0.0, 0.625, 0.0, 0.625, 0.25, 0.375, 0.25, 0.375, 0.75, 0.625, 0.75, 0.625, 1.0, 0.375, 1.0, 0.125, 0.5, 0.375, 0.5, 0.375, 0.75, 0.125, 0.75, 0.625, 0.5, 0.875, 0.5, 0.875, 0.75, 0.625, 0.75])
me_cube_002.materials.append(mat_material)
me_cube_002.use_remesh_fix_poles = True
me_cube_002.use_remesh_preserve_attributes = False
me_cube_002.use_mirror_vertex_groups = False
me_cube_002.update()
me_cube_004 = bpy.data.meshes.new('Cube.004')
me_cube_004.from_pydata([(-0.5, 0.5, 1.0), (-0.5, 0.5, 0.0), (0.5, -0.5, 0.0), (0.5, 0.5, 0.0), (-0.5, -0.5, 0.0), (-0.5, -0.5, 1.0), (0.5, -0.5, 1.0), (0.5, 0.5, 1.0)], [], [(3, 7, 0, 1), (2, 6, 7, 3), (4, 5, 0, 1), (2, 6, 5, 4), (1, 3, 2, 4), (7, 0, 5, 6)])
_uv = me_cube_004.uv_layers.new(name='UVMap')
_uv.uv.foreach_set('vector', [0.375, 0.75, 0.625, 0.75, 0.625, 1.0, 0.375, 1.0, 0.375, 0.0, 0.625, 0.0, 0.625, 0.25, 0.375, 0.25, 0.375, 0.0, 0.625, 0.0, 0.625, 0.25, 0.375, 0.25, 0.375, 0.75, 0.625, 0.75, 0.625, 1.0, 0.375, 1.0, 0.125, 0.5, 0.375, 0.5, 0.375, 0.75, 0.125, 0.75, 0.625, 0.5, 0.875, 0.5, 0.875, 0.75, 0.625, 0.75])
me_cube_004.materials.append(mat_material)
me_cube_004.use_remesh_fix_poles = True
me_cube_004.use_remesh_preserve_attributes = False
me_cube_004.use_mirror_vertex_groups = False
me_cube_004.update()
me_cube_005 = bpy.data.meshes.new('Cube.005')
me_cube_005.from_pydata([(-0.5, 0.5, 1.0), (-0.5, 0.5, 0.0), (0.5, -0.5, 0.0), (0.5, 0.5, 0.0), (-0.5, -0.5, 0.0), (-0.5, -0.5, 1.0), (0.5, -0.5, 1.0), (0.5, 0.5, 1.0)], [], [(3, 7, 0, 1), (2, 6, 7, 3), (4, 5, 0, 1), (2, 6, 5, 4), (1, 3, 2, 4), (7, 0, 5, 6)])
_uv = me_cube_005.uv_layers.new(name='UVMap')
_uv.uv.foreach_set('vector', [0.375, 0.75, 0.625, 0.75, 0.625, 1.0, 0.375, 1.0, 0.375, 0.0, 0.625, 0.0, 0.625, 0.25, 0.375, 0.25, 0.375, 0.0, 0.625, 0.0, 0.625, 0.25, 0.375, 0.25, 0.375, 0.75, 0.625, 0.75, 0.625, 1.0, 0.375, 1.0, 0.125, 0.5, 0.375, 0.5, 0.375, 0.75, 0.125, 0.75, 0.625, 0.5, 0.875, 0.5, 0.875, 0.75, 0.625, 0.75])
me_cube_005.materials.append(mat_material)
me_cube_005.use_remesh_fix_poles = True
me_cube_005.use_remesh_preserve_attributes = False
me_cube_005.use_mirror_vertex_groups = False
me_cube_005.update()
me_cube_006 = bpy.data.meshes.new('Cube.006')
me_cube_006.from_pydata([(-0.5, 0.5, 1.0), (-0.5, 0.5, 0.0), (0.5, -0.5, 0.0), (0.5, 0.5, 0.0), (-0.5, -0.5, 0.0), (-0.5, -0.5, 1.0), (0.5, -0.5, 1.0), (0.5, 0.5, 1.0)], [], [(3, 7, 0, 1), (2, 6, 7, 3), (4, 5, 0, 1), (2, 6, 5, 4), (1, 3, 2, 4), (7, 0, 5, 6)])
_uv = me_cube_006.uv_layers.new(name='UVMap')
_uv.uv.foreach_set('vector', [0.375, 0.75, 0.625, 0.75, 0.625, 1.0, 0.375, 1.0, 0.375, 0.0, 0.625, 0.0, 0.625, 0.25, 0.375, 0.25, 0.375, 0.0, 0.625, 0.0, 0.625, 0.25, 0.375, 0.25, 0.375, 0.75, 0.625, 0.75, 0.625, 1.0, 0.375, 1.0, 0.125, 0.5, 0.375, 0.5, 0.375, 0.75, 0.125, 0.75, 0.625, 0.5, 0.875, 0.5, 0.875, 0.75, 0.625, 0.75])
me_cube_006.materials.append(mat_material)
me_cube_006.use_remesh_fix_poles = True
me_cube_006.use_remesh_preserve_attributes = False
me_cube_006.use_mirror_vertex_groups = False
me_cube_006.update()
me_cube_007 = bpy.data.meshes.new('Cube.007')
me_cube_007.from_pydata([(-0.5, 0.5, 1.0), (-0.5, 0.5, 0.0), (0.5, -0.5, 0.0), (0.5, 0.5, 0.0), (-0.5, -0.5, 0.0), (-0.5, -0.5, 1.0), (0.5, -0.5, 1.0), (0.5, 0.5, 1.0)], [], [(3, 7, 0, 1), (2, 6, 7, 3), (4, 5, 0, 1), (2, 6, 5, 4), (1, 3, 2, 4), (7, 0, 5, 6)])
_uv = me_cube_007.uv_layers.new(name='UVMap')
_uv.uv.foreach_set('vector', [0.375, 0.75, 0.625, 0.75, 0.625, 1.0, 0.375, 1.0, 0.375, 0.0, 0.625, 0.0, 0.625, 0.25, 0.375, 0.25, 0.375, 0.0, 0.625, 0.0, 0.625, 0.25, 0.375, 0.25, 0.375, 0.75, 0.625, 0.75, 0.625, 1.0, 0.375, 1.0, 0.125, 0.5, 0.375, 0.5, 0.375, 0.75, 0.125, 0.75, 0.625, 0.5, 0.875, 0.5, 0.875, 0.75, 0.625, 0.75])
me_cube_007.materials.append(mat_material)
me_cube_007.use_remesh_fix_poles = True
me_cube_007.use_remesh_preserve_attributes = False
me_cube_007.use_mirror_vertex_groups = False
me_cube_007.update()
me_cube_008 = bpy.data.meshes.new('Cube.008')
me_cube_008.from_pydata([(-0.5, 0.5, 1.0), (-0.5, 0.5, 0.0), (0.5, -0.5, 0.0), (0.5, 0.5, 0.0), (-0.5, -0.5, 0.0), (-0.5, -0.5, 1.0), (0.5, -0.5, 1.0), (0.5, 0.5, 1.0)], [], [(3, 7, 0, 1), (2, 6, 7, 3), (4, 5, 0, 1), (2, 6, 5, 4), (1, 3, 2, 4), (7, 0, 5, 6)])
_uv = me_cube_008.uv_layers.new(name='UVMap')
_uv.uv.foreach_set('vector', [0.375, 0.75, 0.625, 0.75, 0.625, 1.0, 0.375, 1.0, 0.375, 0.0, 0.625, 0.0, 0.625, 0.25, 0.375, 0.25, 0.375, 0.0, 0.625, 0.0, 0.625, 0.25, 0.375, 0.25, 0.375, 0.75, 0.625, 0.75, 0.625, 1.0, 0.375, 1.0, 0.125, 0.5, 0.375, 0.5, 0.375, 0.75, 0.125, 0.75, 0.625, 0.5, 0.875, 0.5, 0.875, 0.75, 0.625, 0.75])
me_cube_008.materials.append(mat_material)
me_cube_008.use_remesh_fix_poles = True
me_cube_008.use_remesh_preserve_attributes = False
me_cube_008.use_mirror_vertex_groups = False
me_cube_008.update()
me_cube_009 = bpy.data.meshes.new('Cube.009')
me_cube_009.from_pydata([(-0.5, 0.5, 1.0), (-0.5, 0.5, 0.0), (0.5, -0.5, 0.0), (0.5, 0.5, 0.0), (-0.5, -0.5, 0.0), (-0.5, -0.5, 1.0), (0.5, -0.5, 1.0), (0.5, 0.5, 1.0)], [], [(3, 7, 0, 1), (2, 6, 7, 3), (4, 5, 0, 1), (2, 6, 5, 4), (1, 3, 2, 4), (7, 0, 5, 6)])
_uv = me_cube_009.uv_layers.new(name='UVMap')
_uv.uv.foreach_set('vector', [0.375, 0.75, 0.625, 0.75, 0.625, 1.0, 0.375, 1.0, 0.375, 0.0, 0.625, 0.0, 0.625, 0.25, 0.375, 0.25, 0.375, 0.0, 0.625, 0.0, 0.625, 0.25, 0.375, 0.25, 0.375, 0.75, 0.625, 0.75, 0.625, 1.0, 0.375, 1.0, 0.125, 0.5, 0.375, 0.5, 0.375, 0.75, 0.125, 0.75, 0.625, 0.5, 0.875, 0.5, 0.875, 0.75, 0.625, 0.75])
me_cube_009.materials.append(mat_material)
me_cube_009.use_remesh_fix_poles = True
me_cube_009.use_remesh_preserve_attributes = False
me_cube_009.use_mirror_vertex_groups = False
me_cube_009.update()
me_cube_010 = bpy.data.meshes.new('Cube.010')
me_cube_010.from_pydata([(-0.5, 0.5, 1.0), (-0.5, 0.5, 0.0), (0.5, -0.5, 0.0), (0.5, 0.5, 0.0), (-0.5, -0.5, 0.0), (-0.5, -0.5, 1.0), (0.5, -0.5, 1.0), (0.5, 0.5, 1.0)], [], [(3, 7, 0, 1), (2, 6, 7, 3), (4, 5, 0, 1), (2, 6, 5, 4), (1, 3, 2, 4), (7, 0, 5, 6)])
_uv = me_cube_010.uv_layers.new(name='UVMap')
_uv.uv.foreach_set('vector', [0.375, 0.75, 0.625, 0.75, 0.625, 1.0, 0.375, 1.0, 0.375, 0.0, 0.625, 0.0, 0.625, 0.25, 0.375, 0.25, 0.375, 0.0, 0.625, 0.0, 0.625, 0.25, 0.375, 0.25, 0.375, 0.75, 0.625, 0.75, 0.625, 1.0, 0.375, 1.0, 0.125, 0.5, 0.375, 0.5, 0.375, 0.75, 0.125, 0.75, 0.625, 0.5, 0.875, 0.5, 0.875, 0.75, 0.625, 0.75])
me_cube_010.materials.append(mat_material)
me_cube_010.use_remesh_fix_poles = True
me_cube_010.use_remesh_preserve_attributes = False
me_cube_010.use_mirror_vertex_groups = False
me_cube_010.update()
me_cube_011 = bpy.data.meshes.new('Cube.011')
me_cube_011.from_pydata([(-0.5, 0.5, 1.0), (-0.5, 0.5, 0.0), (0.5, -0.5, 0.0), (0.5, 0.5, 0.0), (-0.5, -0.5, 0.0), (-0.5, -0.5, 1.0), (0.5, -0.5, 1.0), (0.5, 0.5, 1.0)], [], [(3, 7, 0, 1), (2, 6, 7, 3), (4, 5, 0, 1), (2, 6, 5, 4), (1, 3, 2, 4), (7, 0, 5, 6)])
_uv = me_cube_011.uv_layers.new(name='UVMap')
_uv.uv.foreach_set('vector', [0.375, 0.75, 0.625, 0.75, 0.625, 1.0, 0.375, 1.0, 0.375, 0.0, 0.625, 0.0, 0.625, 0.25, 0.375, 0.25, 0.375, 0.0, 0.625, 0.0, 0.625, 0.25, 0.375, 0.25, 0.375, 0.75, 0.625, 0.75, 0.625, 1.0, 0.375, 1.0, 0.125, 0.5, 0.375, 0.5, 0.375, 0.75, 0.125, 0.75, 0.625, 0.5, 0.875, 0.5, 0.875, 0.75, 0.625, 0.75])
me_cube_011.materials.append(mat_material)
me_cube_011.use_remesh_fix_poles = True
me_cube_011.use_remesh_preserve_attributes = False
me_cube_011.use_mirror_vertex_groups = False
me_cube_011.update()
me_cube_012 = bpy.data.meshes.new('Cube.012')
me_cube_012.from_pydata([(-0.5, 0.5, 1.0), (-0.5, 0.5, 0.0), (0.5, -0.5, 0.0), (0.5, 0.5, 0.0), (-0.5, -0.5, 0.0), (-0.5, -0.5, 1.0), (0.5, -0.5, 1.0), (0.5, 0.5, 1.0)], [], [(3, 7, 0, 1), (2, 6, 7, 3), (4, 5, 0, 1), (2, 6, 5, 4), (1, 3, 2, 4), (7, 0, 5, 6)])
_uv = me_cube_012.uv_layers.new(name='UVMap')
_uv.uv.foreach_set('vector', [0.375, 0.75, 0.625, 0.75, 0.625, 1.0, 0.375, 1.0, 0.375, 0.0, 0.625, 0.0, 0.625, 0.25, 0.375, 0.25, 0.375, 0.0, 0.625, 0.0, 0.625, 0.25, 0.375, 0.25, 0.375, 0.75, 0.625, 0.75, 0.625, 1.0, 0.375, 1.0, 0.125, 0.5, 0.375, 0.5, 0.375, 0.75, 0.125, 0.75, 0.625, 0.5, 0.875, 0.5, 0.875, 0.75, 0.625, 0.75])
me_cube_012.materials.append(mat_material)
me_cube_012.use_remesh_fix_poles = True
me_cube_012.use_remesh_preserve_attributes = False
me_cube_012.use_mirror_vertex_groups = False
me_cube_012.update()
me_cube_013 = bpy.data.meshes.new('Cube.013')
me_cube_013.from_pydata([(-0.5, 0.5, 1.0), (-0.5, 0.5, 0.0), (0.5, -0.5, 0.0), (0.5, 0.5, 0.0), (-0.5, -0.5, 0.0), (-0.5, -0.5, 1.0), (0.5, -0.5, 1.0), (0.5, 0.5, 1.0)], [], [(3, 7, 0, 1), (2, 6, 7, 3), (4, 5, 0, 1), (2, 6, 5, 4), (1, 3, 2, 4), (7, 0, 5, 6)])
_uv = me_cube_013.uv_layers.new(name='UVMap')
_uv.uv.foreach_set('vector', [0.375, 0.75, 0.625, 0.75, 0.625, 1.0, 0.375, 1.0, 0.375, 0.0, 0.625, 0.0, 0.625, 0.25, 0.375, 0.25, 0.375, 0.0, 0.625, 0.0, 0.625, 0.25, 0.375, 0.25, 0.375, 0.75, 0.625, 0.75, 0.625, 1.0, 0.375, 1.0, 0.125, 0.5, 0.375, 0.5, 0.375, 0.75, 0.125, 0.75, 0.625, 0.5, 0.875, 0.5, 0.875, 0.75, 0.625, 0.75])
me_cube_013.materials.append(mat_material)
me_cube_013.use_remesh_fix_poles = True
me_cube_013.use_remesh_preserve_attributes = False
me_cube_013.use_mirror_vertex_groups = False
me_cube_013.update()
me_cube = bpy.data.meshes.new('Cube')
me_cube.from_pydata([(-0.3394, -0.3313, -0.4018), (-0.3369, -0.3703, -0.3674), (-0.3841, -0.3267, -0.3673), (-0.3181, -0.3724, 0.3276), (-0.3191, -0.3374, 0.3819), (-0.3682, -0.3347, 0.3258), (-0.3334, 0.334, -0.4018), (-0.3803, 0.3334, -0.3677), (-0.3344, 0.376, -0.3675), (-0.3355, 0.3339, 0.384), (-0.3348, 0.37, 0.3341), (-0.377, 0.3323, 0.3324), (0.3319, -0.339, -0.4017), (0.3735, -0.3387, -0.3669), (0.3332, -0.3813, -0.3669), (0.3259, -0.328, 0.3852), (0.3251, -0.3615, 0.335), (0.359, -0.3272, 0.3349), (0.3351, 0.3416, -0.4018), (0.3213, 0.3857, -0.3672), (0.3711, 0.3403, -0.3673), (0.3278, 0.332, 0.384), (0.361, 0.3338, 0.3347), (0.3135, 0.3681, 0.3356), (-0.3365, -0.3765, -0.1171), (-0.3866, -0.3306, -0.1167), (-0.3357, 0.3828, -0.1182), (-0.3845, 0.3357, -0.1196), (0.3723, 0.3429, -0.1168), (0.3171, 0.3901, -0.1157), (0.3346, -0.3816, -0.1136), (0.3794, -0.3356, -0.114), (-0.41, -0.1138, -0.1141), (-0.408, 0.1102, -0.1188), (-0.1168, 0.4155, -0.1124), (0.1138, 0.4157, -0.1141), (0.4052, 0.1171, -0.1127), (0.4055, -0.1185, -0.1119), (0.1192, -0.41, -0.1146), (-0.1166, -0.4119, -0.1159), (-0.1255, 0.1104, -0.4045), (0.1165, 0.1173, -0.4045), (0.1098, -0.1146, -0.4045), (-0.1327, -0.1247, -0.4045), (0.1124, -0.1152, 0.4092), (0.1117, 0.1168, 0.4085), (-0.1159, 0.1179, 0.4117), (-0.1149, -0.1147, 0.4093), (-0.349, 0.1135, -0.4031), (-0.3566, -0.1148, -0.4031), (-0.4061, -0.1107, -0.3669), (-0.4022, 0.1139, -0.3676), (-0.342, -0.111, 0.3975), (-0.3459, 0.1134, 0.398), (-0.3943, 0.1098, 0.3376), (-0.3919, -0.1113, 0.3361), (0.12, 0.3536, -0.4031), (-0.1135, 0.3489, -0.4031), (-0.1144, 0.4103, -0.3667), (0.1182, 0.4133, -0.367), (-0.1197, 0.3368, 0.3977), (0.1081, 0.3317, 0.3938), (0.1056, 0.3796, 0.3391), (-0.122, 0.3857, 0.3464), (0.3418, -0.1176, -0.4031), (0.35, 0.1127, -0.4031), (0.406, 0.1117, -0.3668), (0.4031, -0.1211, -0.3667), (0.3393, 0.1142, 0.3972), (0.3338, -0.1211, 0.3974), (0.3851, -0.1202, 0.3438), (0.3892, 0.1176, 0.3441), (-0.1219, -0.3532, -0.4031), (0.1159, -0.3457, -0.4031), (0.1201, -0.4088, -0.3554), (-0.117, -0.4126, -0.3556), (0.1214, -0.3352, 0.3972), (-0.105, -0.3383, 0.3947), (-0.1062, -0.3861, 0.3344), (0.1211, -0.386, 0.3385), (-0.3273, -0.3757, 0.1117), (-0.3787, -0.3326, 0.1111), (-0.3353, 0.3777, 0.1147), (-0.3818, 0.334, 0.1131), (0.3677, 0.3385, 0.1158), (0.3146, 0.3803, 0.1168), (0.3298, -0.3724, 0.1176), (0.3706, -0.3313, 0.1173), (0.1192, -0.4018, 0.1176), (-0.1123, -0.4038, 0.1144), (-0.4024, 0.1098, 0.1159), (-0.4022, -0.1127, 0.1176), (0.1095, 0.4026, 0.1193), (-0.1196, 0.4056, 0.124), (0.4028, 0.1177, 0.1226), (0.4025, -0.1192, 0.1229)], [], [(89, 78, 3, 80), (60, 9, 53, 46), (67, 37, 31, 13), (92, 62, 23, 85), (21, 61, 45, 68), (6, 57, 40, 48), (20, 28, 36, 66), (14, 30, 38, 74), (6, 48, 51, 7), (49, 43, 72, 0), (75, 39, 24, 1), (47, 52, 4, 77), (42, 64, 12, 73), (8, 26, 34, 58), (86, 16, 79, 88), (81, 5, 55, 91), (82, 10, 63, 93), (95, 70, 17, 87), (90, 54, 11, 83), (59, 35, 29, 19), (51, 33, 27, 7), (69, 44, 76, 15), (84, 22, 71, 94), (0, 1, 2), (3, 4, 5), (6, 7, 8), (9, 10, 11), (12, 13, 14), (15, 16, 17), (18, 19, 20), (21, 22, 23), (49, 0, 2, 50), (4, 52, 55, 5), (1, 24, 25, 2), (80, 3, 5, 81), (53, 9, 11, 54), (18, 56, 59, 19), (82, 26, 27, 83), (26, 8, 7, 27), (57, 6, 8, 58), (9, 60, 63, 10), (61, 21, 23, 62), (12, 64, 67, 13), (84, 28, 29, 85), (28, 20, 19, 29), (65, 18, 20, 66), (21, 68, 71, 22), (69, 15, 17, 70), (0, 72, 75, 1), (86, 30, 31, 87), (30, 14, 13, 31), (73, 12, 14, 74), (15, 76, 79, 16), (77, 4, 3, 78), (56, 18, 65, 41), (40, 41, 42, 43), (44, 45, 46, 47), (49, 50, 51, 48), (53, 54, 55, 52), (57, 58, 59, 56), (61, 62, 63, 60), (65, 66, 67, 64), (69, 70, 71, 68), (73, 74, 75, 72), (77, 78, 79, 76), (48, 40, 43, 49), (42, 73, 72, 43), (33, 51, 50, 32), (74, 38, 39, 75), (88, 79, 78, 89), (90, 33, 32, 91), (76, 44, 47, 77), (46, 53, 52, 47), (56, 41, 40, 57), (35, 59, 58, 34), (45, 61, 60, 46), (92, 35, 34, 93), (41, 65, 64, 42), (66, 36, 37, 67), (68, 45, 44, 69), (94, 71, 70, 95), (2, 25, 32, 50), (36, 94, 95, 37), (62, 92, 93, 63), (54, 90, 91, 55), (38, 88, 89, 39), (16, 86, 87, 17), (22, 84, 85, 23), (10, 82, 83, 11), (24, 80, 81, 25), (28, 84, 94, 36), (33, 90, 83, 27), (37, 95, 87, 31), (26, 82, 93, 34), (25, 81, 91, 32), (30, 86, 88, 38), (35, 92, 85, 29), (39, 89, 80, 24)])
me_cube.polygons.foreach_set('use_smooth', [True] * 98)
_uv = me_cube.uv_layers.new(name='UVMap')
_uv.uv.foreach_set('vector', [0.5409, 0.9095, 0.6134, 0.9096, 0.6107, 0.9846, 0.5395, 0.985, 0.7844, 0.513, 0.8609, 0.5146, 0.8609, 0.5906, 0.7844, 0.5906, 0.399, 0.6594, 0.4684, 0.6594, 0.4684, 0.7437, 0.399, 0.7437, 0.5411, 0.4097, 0.6138, 0.41, 0.614, 0.4867, 0.5412, 0.4855, 0.636, 0.5115, 0.7156, 0.513, 0.7156, 0.5906, 0.6338, 0.5906, 0.1378, 0.5135, 0.2156, 0.5115, 0.2156, 0.5906, 0.1378, 0.5906, 0.399, 0.5048, 0.4684, 0.5048, 0.4684, 0.5906, 0.399, 0.5906, 0.399, 0.76, 0.4684, 0.76, 0.4684, 0.8406, 0.4022, 0.8406, 0.1378, 0.5135, 0.1378, 0.5906, 0.1249, 0.5907, 0.1297, 0.5134, 0.1378, 0.6594, 0.2156, 0.6594, 0.2156, 0.7377, 0.1396, 0.7377, 0.4022, 0.9094, 0.4684, 0.9094, 0.4684, 0.9854, 0.399, 0.9854, 0.7844, 0.6594, 0.8609, 0.6594, 0.8604, 0.7372, 0.7844, 0.7367, 0.2844, 0.6594, 0.369, 0.6594, 0.3662, 0.739, 0.2844, 0.7377, 0.399, 0.2574, 0.4684, 0.2574, 0.4684, 0.3406, 0.399, 0.3406, 0.5412, 0.759, 0.614, 0.758, 0.6137, 0.8402, 0.541, 0.8404, 0.5421, 0.009166, 0.6157, 0.009205, 0.6154, 0.0903, 0.5419, 0.09045, 0.541, 0.2568, 0.6136, 0.2563, 0.6138, 0.341, 0.5411, 0.3408, 0.5419, 0.6594, 0.6153, 0.6594, 0.615, 0.7426, 0.5417, 0.7431, 0.5417, 0.1598, 0.615, 0.1602, 0.6137, 0.2424, 0.5411, 0.2418, 0.399, 0.4094, 0.4684, 0.4094, 0.4684, 0.4843, 0.399, 0.4843, 0.399, 0.1594, 0.4684, 0.1594, 0.4684, 0.2412, 0.399, 0.2412, 0.6338, 0.6594, 0.7156, 0.6594, 0.7156, 0.7367, 0.6359, 0.738, 0.5416, 0.5053, 0.6147, 0.5059, 0.6153, 0.5906, 0.5419, 0.5906, 0.1396, 0.7377, 0.1395, 0.7465, 0.1309, 0.7379, 0.6107, 0.9846, 0.6173, 0.9846, 0.6107, 0.9912, 0.1378, 0.5135, 0.1297, 0.5134, 0.1378, 0.5053, 0.8609, 0.5146, 0.8609, 0.5084, 0.8671, 0.5146, 0.3662, 0.739, 0.3691, 0.7377, 0.361, 0.7459, 0.6359, 0.738, 0.6401, 0.743, 0.6338, 0.7367, 0.366, 0.51, 0.3556, 0.5035, 0.3682, 0.5114, 0.636, 0.5115, 0.6344, 0.513, 0.6451, 0.507, 0.1378, 0.6594, 0.1396, 0.7377, 0.1309, 0.7379, 0.1249, 0.6595, 0.8604, 0.7372, 0.8609, 0.6594, 0.8708, 0.6594, 0.869, 0.7384, 0.399, 0.9854, 0.4684, 0.9854, 0.4684, 0.9941, 0.399, 0.9941, 0.5395, 0.985, 0.6107, 0.9846, 0.6107, 0.9912, 0.5395, 0.9926, 0.8609, 0.5906, 0.8609, 0.5146, 0.8671, 0.5146, 0.8708, 0.5906, 0.366, 0.51, 0.2844, 0.5115, 0.2843, 0.5, 0.3556, 0.5035, 0.541, 0.2568, 0.4684, 0.2574, 0.4684, 0.2412, 0.5411, 0.2418, 0.4684, 0.2574, 0.399, 0.2574, 0.399, 0.2412, 0.4684, 0.2412, 0.2156, 0.5115, 0.1378, 0.5135, 0.1378, 0.5053, 0.2155, 0.4999, 0.8609, 0.5146, 0.7844, 0.513, 0.7844, 0.5042, 0.8609, 0.5084, 0.7156, 0.513, 0.636, 0.5115, 0.6451, 0.507, 0.7156, 0.5042, 0.3662, 0.739, 0.369, 0.6594, 0.399, 0.6594, 0.399, 0.7437, 0.5416, 0.5053, 0.4684, 0.5048, 0.4684, 0.4843, 0.5412, 0.4855, 0.4684, 0.5048, 0.399, 0.5048, 0.399, 0.4843, 0.4684, 0.4843, 0.369, 0.5906, 0.366, 0.51, 0.399, 0.5048, 0.399, 0.5906, 0.636, 0.5115, 0.6338, 0.5906, 0.6153, 0.5906, 0.6147, 0.5059, 0.6338, 0.6594, 0.6359, 0.738, 0.615, 0.7426, 0.6153, 0.6594, 0.1396, 0.7377, 0.2156, 0.7377, 0.2154, 0.751, 0.1395, 0.7465, 0.5412, 0.759, 0.4684, 0.76, 0.4684, 0.7437, 0.5417, 0.7431, 0.4684, 0.76, 0.399, 0.76, 0.399, 0.7437, 0.4684, 0.7437, 0.2844, 0.7377, 0.3662, 0.739, 0.361, 0.7459, 0.2843, 0.751, 0.6359, 0.738, 0.7156, 0.7367, 0.7156, 0.7461, 0.6401, 0.743, 0.7844, 0.7367, 0.8604, 0.7372, 0.8605, 0.7451, 0.7844, 0.7461, 0.2844, 0.5115, 0.366, 0.51, 0.369, 0.5906, 0.2844, 0.5906, 0.2156, 0.5906, 0.2844, 0.5906, 0.2844, 0.6594, 0.2156, 0.6594, 0.7156, 0.6594, 0.7156, 0.5906, 0.7844, 0.5906, 0.7844, 0.6594, 0.1378, 0.6594, 0.1249, 0.6595, 0.1249, 0.5907, 0.1378, 0.5906, 0.8609, 0.5906, 0.8708, 0.5906, 0.8708, 0.6594, 0.8609, 0.6594, 0.2156, 0.5115, 0.2155, 0.4999, 0.2843, 0.5, 0.2844, 0.5115, 0.7156, 0.513, 0.7156, 0.5042, 0.7844, 0.5042, 0.7844, 0.513, 0.369, 0.5906, 0.399, 0.5906, 0.399, 0.6594, 0.369, 0.6594, 0.6338, 0.6594, 0.6153, 0.6594, 0.6153, 0.5906, 0.6338, 0.5906, 0.2844, 0.7377, 0.2843, 0.751, 0.2154, 0.751, 0.2156, 0.7377, 0.7844, 0.7367, 0.7844, 0.7461, 0.7156, 0.7461, 0.7156, 0.7367, 0.1378, 0.5906, 0.2156, 0.5906, 0.2156, 0.6594, 0.1378, 0.6594, 0.2844, 0.6594, 0.2844, 0.7377, 0.2156, 0.7377, 0.2156, 0.6594, 0.4684, 0.1594, 0.399, 0.1594, 0.399, 0.09059, 0.4684, 0.09059, 0.4022, 0.8406, 0.4684, 0.8406, 0.4684, 0.9094, 0.4022, 0.9094, 0.541, 0.8404, 0.6137, 0.8402, 0.6134, 0.9096, 0.5409, 0.9095, 0.5417, 0.1598, 0.4684, 0.1594, 0.4684, 0.09059, 0.5419, 0.09045, 0.7156, 0.7367, 0.7156, 0.6594, 0.7844, 0.6594, 0.7844, 0.7367, 0.7844, 0.5906, 0.8609, 0.5906, 0.8609, 0.6594, 0.7844, 0.6594, 0.2844, 0.5115, 0.2844, 0.5906, 0.2156, 0.5906, 0.2156, 0.5115, 0.4684, 0.4094, 0.399, 0.4094, 0.399, 0.3406, 0.4684, 0.3406, 0.7156, 0.5906, 0.7156, 0.513, 0.7844, 0.513, 0.7844, 0.5906, 0.5411, 0.4097, 0.4684, 0.4094, 0.4684, 0.3406, 0.5411, 0.3408, 0.2844, 0.5906, 0.369, 0.5906, 0.369, 0.6594, 0.2844, 0.6594, 0.399, 0.5906, 0.4684, 0.5906, 0.4684, 0.6594, 0.399, 0.6594, 0.6338, 0.5906, 0.7156, 0.5906, 0.7156, 0.6594, 0.6338, 0.6594, 0.5419, 0.5906, 0.6153, 0.5906, 0.6153, 0.6594, 0.5419, 0.6594, 0.3986, 0.00951, 0.4684, 0.009127, 0.4684, 0.09059, 0.399, 0.09059, 0.4684, 0.5906, 0.5419, 0.5906, 0.5419, 0.6594, 0.4684, 0.6594, 0.6138, 0.41, 0.5411, 0.4097, 0.5411, 0.3408, 0.6138, 0.341, 0.615, 0.1602, 0.5417, 0.1598, 0.5419, 0.09045, 0.6154, 0.0903, 0.4684, 0.8406, 0.541, 0.8404, 0.5409, 0.9095, 0.4684, 0.9094, 0.614, 0.758, 0.5412, 0.759, 0.5417, 0.7431, 0.615, 0.7426, 0.6147, 0.5059, 0.5416, 0.5053, 0.5412, 0.4855, 0.614, 0.4867, 0.6136, 0.2563, 0.541, 0.2568, 0.5411, 0.2418, 0.6137, 0.2424, 0.4684, 0.9854, 0.5395, 0.985, 0.5395, 0.9926, 0.4684, 0.9941, 0.4684, 0.5048, 0.5416, 0.5053, 0.5419, 0.5906, 0.4684, 0.5906, 0.4684, 0.1594, 0.5417, 0.1598, 0.5411, 0.2418, 0.4684, 0.2412, 0.4684, 0.6594, 0.5419, 0.6594, 0.5417, 0.7431, 0.4684, 0.7437, 0.4684, 0.2574, 0.541, 0.2568, 0.5411, 0.3408, 0.4684, 0.3406, 0.4684, 0.009127, 0.5421, 0.009166, 0.5419, 0.09045, 0.4684, 0.09059, 0.4684, 0.76, 0.5412, 0.759, 0.541, 0.8404, 0.4684, 0.8406, 0.4684, 0.4094, 0.5411, 0.4097, 0.5412, 0.4855, 0.4684, 0.4843, 0.4684, 0.9094, 0.5409, 0.9095, 0.5395, 0.985, 0.4684, 0.9854])
me_cube.use_remesh_fix_poles = True
me_cube.use_remesh_preserve_attributes = False
me_cube.use_mirror_vertex_groups = False
me_cube.update()
me_cube_cell_001 = bpy.data.meshes.new('Cube_cell.001')
me_cube_cell_001.from_pydata([(0.04319, 0.03972, 0.7351), (-0.03106, -0.1493, 0.6955), (-0.2875, -0.02109, 0.7088), (-0.04456, 0.1719, 0.7595), (-0.002516, 0.1532, 0.755), (0.1629, -0.01742, 0.9454), (0.05775, 0.2654, 0.9569), (-0.3727, -0.2689, 0.9381), (-0.4351, -0.1743, 0.879), (0.05609, -0.3984, 0.9409), (0.02074, -0.4395, 0.8908), (0.01109, 0.2906, 0.9539), (0.1524, 0.04031, 0.9533), (-0.3969, 0.02022, 0.9558), (-0.4555, -0.03987, 0.8836), (-0.4643, -0.09069, 0.8021), (-0.1789, -0.4004, 0.9422)], [], [(10, 16, 7, 8, 15, 2, 1), (13, 14, 8, 7), (5, 9, 10, 1, 0), (4, 0, 1, 2, 3), (16, 10, 9), (13, 2, 15, 14), (8, 14, 15), (13, 12, 6, 11), (11, 6, 4, 3), (6, 12, 0, 4), (16, 12, 13, 7), (9, 5, 12, 16), (11, 3, 2, 13), (12, 5, 0)])
_k = set([(5, 9), (5, 12), (6, 11), (6, 12), (7, 8), (7, 16), (8, 15), (9, 10), (10, 16), (11, 13), (13, 14), (14, 15)])
me_cube_cell_001.attributes.new('sharp_edge', 'BOOLEAN', 'EDGE').data.foreach_set('value', [ (min(e.vertices), max(e.vertices)) in _k for e in me_cube_cell_001.edges])
_uv = me_cube_cell_001.uv_layers.new(name='UVMap')
_uv.uv.foreach_set('vector', [0.9256, 0.4196, 0.7512, 0.3919, 0.5926, 0.2752, 0.5551, 0.1744, 0.5482, 0.07597, 0.7128, 0.008147, 0.9256, 0.1222, 0.2915, 0.4106, 0.263, 0.4614, 0.1802, 0.4676, 0.1106, 0.4054, 0.2504, 0.6022, 0.2504, 0.9351, 0.2045, 0.9771, 0.006162, 0.7554, 0.04194, 0.5851, 0.7451, 0.5185, 0.8147, 0.4407, 0.9879, 0.424, 0.9879, 0.6654, 0.7465, 0.5573, 0.0318, 0.2692, -0.007048, 0.1352, 0.03679, 0.113, 0.7479, 0.5753, 0.5282, 0.6429, 0.6062, 0.4829, 0.6832, 0.5083, 0.1802, 0.4676, 0.263, 0.4614, 0.2311, 0.539, 0.2915, 0.4106, 0.33, 0.05578, 0.4783, 0.1221, 0.4942, 0.1536, 0.4977, 0.6486, 0.515, 0.6898, 0.3268, 0.7595, 0.3148, 0.7226, 0.515, 0.6898, 0.515, 0.8952, 0.3123, 0.8628, 0.3268, 0.7595, 0.0318, 0.2692, 0.33, 0.05578, 0.2915, 0.4106, 0.1106, 0.4054, 0.03679, 0.113, 0.2916, 0.04734, 0.33, 0.05578, 0.0318, 0.2692, 0.7653, 0.9867, 0.5879, 0.9006, 0.5282, 0.6429, 0.7479, 0.5753, 0.515, 0.8952, 0.505, 0.944, 0.3123, 0.8628])
me_cube_cell_001.materials.append(mat_stone)
me_cube_cell_001.use_remesh_fix_poles = True
me_cube_cell_001.use_remesh_preserve_attributes = False
me_cube_cell_001.use_mirror_vertex_groups = False
me_cube_cell_001.update()
me_cube_cell_002 = bpy.data.meshes.new('Cube_cell.002')
me_cube_cell_002.from_pydata([(-0.396, -0.3991, -0.0007369), (-0.3929, -0.447, 0.04004), (-0.4499, -0.3952, 0.04063), (-0.3354, -0.1318, 0.3799), (-0.1487, -0.2744, 0.2632), (-0.4523, -0.3984, 0.2076), (-0.2499, -0.4701, 0.04501), (-0.2818, -0.4639, 0.1458), (-0.1819, -0.4185, -0.002289), (-0.3148, 0.3826, -0.002264), (-0.3958, 0.3802, -0.001752), (-0.3476, 0.3957, 0.02513), (-0.4782, -0.2228, 0.3494), (-0.4361, 0.2518, 0.04643), (0.04257, -0.195, 0.001256), (-0.3854, -0.4478, 0.1738)], [], [(10, 9, 14, 8, 0), (0, 1, 2), (1, 15, 5, 2), (0, 8, 6, 1), (15, 7, 4, 3, 12, 5), (8, 14, 4, 7, 6), (12, 13, 2, 5), (10, 13, 12, 3, 11), (13, 10, 0, 2), (6, 7, 15, 1), (10, 11, 9), (14, 9, 11, 3, 4)])
_k = set([(5, 12), (5, 15), (6, 7), (6, 8), (7, 15), (8, 14), (9, 11), (9, 14), (10, 11), (10, 13), (12, 13)])
me_cube_cell_002.attributes.new('sharp_edge', 'BOOLEAN', 'EDGE').data.foreach_set('value', [ (min(e.vertices), max(e.vertices)) in _k for e in me_cube_cell_002.edges])
_uv = me_cube_cell_002.uv_layers.new(name='UVMap')
_uv.uv.foreach_set('vector', [0.9872, 0.586, 0.929, 0.5878, 0.6716, 0.1721, 0.8331, 0.0112, 0.9872, 0.02517, 0.9435, 0.7751, 0.8994, 0.7835, 0.915, 0.7309, 0.8994, 0.7835, 0.8071, 0.7692, 0.796, 0.7047, 0.915, 0.7309, 0.9435, 0.7751, 0.9435, 0.9297, 0.8901, 0.8841, 0.8994, 0.7835, 0.3924, 0.7227, 0.4303, 0.6544, 0.6119, 0.6987, 0.6119, 0.8874, 0.4912, 0.9152, 0.3894, 0.7872, 0.2052, 0.02698, 0.3513, 0.2021, 0.112, 0.2249, 0.07344, 0.04203, 0.1391, 0.00333, 0.6685, 0.5246, 0.3561, 0.3032, 0.797, 0.3009, 0.7982, 0.4223, 0.2644, 0.2627, 0.3561, 0.3032, 0.6685, 0.5246, 0.6216, 0.5369, 0.2705, 0.3067, 0.3561, 0.3032, 0.2644, 0.2627, 0.7988, 0.253, 0.797, 0.3009, 0.8901, 0.8841, 0.8156, 0.8518, 0.8071, 0.7692, 0.8994, 0.7835, 0.2644, 0.2627, 0.2705, 0.3067, 0.2116, 0.257, 0.3513, 0.2021, 0.3513, 0.6909, 0.3263, 0.7112, 0.008054, 0.3825, 0.112, 0.2249])
me_cube_cell_002.materials.append(mat_stone)
me_cube_cell_002.use_remesh_fix_poles = True
me_cube_cell_002.use_remesh_preserve_attributes = False
me_cube_cell_002.use_mirror_vertex_groups = False
me_cube_cell_002.update()
me_cube_cell_003 = bpy.data.meshes.new('Cube_cell.003')
me_cube_cell_003.from_pydata([(0.3938, 0.388, 0.9305), (0.4565, 0.3901, 0.8727), (0.07198, 0.05772, 0.7242), (0.03126, 0.1717, 0.7457), (0.1789, 0.04336, 0.9537), (0.4834, -0.009922, 0.3385), (0.2955, 0.3976, 0.94), (0.45, 0.3876, 0.7286), (0.3855, 0.4296, 0.8955), (0.4798, 0.2591, 0.3578), (0.07173, 0.2674, 0.9481), (0.4033, 0.02162, 0.9462), (0.4562, 0.01463, 0.8837), (0.4673, 0.007226, 0.7192)], [], [(5, 2, 3, 9), (11, 12, 1, 0), (6, 10, 4, 11, 0), (1, 7, 8, 0), (4, 10, 3, 2), (8, 6, 0), (4, 2, 13, 12, 11), (6, 8, 7, 9, 3, 10), (12, 13, 7, 1), (5, 9, 7, 13), (13, 2, 5)])
_k = set([(4, 10), (4, 11), (5, 13), (6, 8), (6, 10), (7, 8), (7, 9), (11, 12), (12, 13)])
me_cube_cell_003.attributes.new('sharp_edge', 'BOOLEAN', 'EDGE').data.foreach_set('value', [ (min(e.vertices), max(e.vertices)) in _k for e in me_cube_cell_003.edges])
_uv = me_cube_cell_003.uv_layers.new(name='UVMap')
_uv.uv.foreach_set('vector', [0.2635, 0.5732, 0.3511, 0.1145, 0.4475, 0.08421, 0.4852, 0.5756, 0.5455, 0.945, 0.4718, 0.9487, 0.4789, 0.6553, 0.5455, 0.6424, 0.6087, 0.9013, 0.7055, 0.7116, 0.8944, 0.7893, 0.9223, 0.9727, 0.6209, 0.982, 0.4789, 0.6553, 0.3669, 0.63, 0.5172, 0.5995, 0.5455, 0.6424, 0.8944, 0.7893, 0.7055, 0.7116, 0.8227, 0.5658, 0.9223, 0.5827, 0.5756, 0.9814, 0.6087, 0.9013, 0.6209, 0.982, 0.1678, 0.01514, 0.3511, 0.1145, 0.08973, 0.3121, 0.01733, 0.1973, 0.02217, 0.13, 0.5657, 0.3781, 0.5529, 0.2924, 0.6572, 0.183, 0.9382, 0.02252, 0.8654, 0.51, 0.6839, 0.5552, 0.4718, 0.9487, 0.3348, 0.9447, 0.3669, 0.63, 0.4789, 0.6553, 0.01803, 0.9353, 0.05081, 0.7137, 0.3669, 0.63, 0.3348, 0.9447, 0.08973, 0.3121, 0.3511, 0.1145, 0.2635, 0.5732])
me_cube_cell_003.materials.append(mat_stone)
me_cube_cell_003.use_remesh_fix_poles = True
me_cube_cell_003.use_remesh_preserve_attributes = False
me_cube_cell_003.use_mirror_vertex_groups = False
me_cube_cell_003.update()
me_cube_cell_004 = bpy.data.meshes.new('Cube_cell.004')
me_cube_cell_004.from_pydata([(-0.3668, -0.4355, 0.8797), (-0.3745, -0.4064, 0.9254), (-0.4571, -0.2154, 0.3698), (-0.1436, -0.286, 0.2806), (0.06478, -0.2704, 0.5451), (-0.3362, -0.1429, 0.4093), (-0.3358, -0.02926, 0.6781), (-0.03286, -0.17, 0.6951), (-0.2979, -0.03776, 0.7037), (-0.3706, -0.2937, 0.9294), (-0.1932, -0.4075, 0.937), (-0.4071, -0.4212, 0.8741), (0.0348, -0.4627, 0.8509), (0.1121, -0.4748, 0.6681), (-0.4354, -0.193, 0.8773), (-0.4083, -0.3986, 0.8918), (-0.4595, -0.06317, 0.749), (0.01095, -0.4513, 0.8777), (-0.2826, -0.4664, 0.1598), (-0.417, -0.4328, 0.2)], [], [(16, 2, 19, 11), (0, 1, 11), (1, 9, 14, 15), (18, 13, 12, 0, 19), (2, 5, 3, 18, 19), (0, 11, 19), (13, 18, 3, 4), (16, 6, 5, 2), (12, 17, 10, 1, 0), (9, 10, 17, 7, 8, 6, 16, 14), (10, 9, 1), (4, 7, 17, 12, 13), (4, 3, 5, 6, 8, 7), (15, 11, 1), (14, 16, 11, 15)])
_k = set([(9, 10), (9, 14), (10, 17), (11, 15), (11, 19), (12, 13), (12, 17), (13, 18), (14, 16), (18, 19)])
me_cube_cell_004.attributes.new('sharp_edge', 'BOOLEAN', 'EDGE').data.foreach_set('value', [ (min(e.vertices), max(e.vertices)) in _k for e in me_cube_cell_004.edges])
_uv = me_cube_cell_004.uv_layers.new(name='UVMap')
_uv.uv.foreach_set('vector', [0.1753, 0.3975, 0.2314, 0.1435, 0.3618, 0.02826, 0.3451, 0.5002, 0.403, 0.5056, 0.396, 0.5451, 0.3451, 0.5002, 0.396, 0.5451, 0.292, 0.5605, 0.233, 0.4939, 0.3328, 0.5131, 0.4656, 0.006535, 0.7358, 0.3549, 0.6819, 0.4837, 0.403, 0.5056, 0.3618, 0.02826, 0.07509, 1.348, -0.001194, 1.412, -0.1487, 1.304, -0.07498, 1.144, 0.02132, 1.165, 0.403, 0.5056, 0.3451, 0.5002, 0.3618, 0.02826, 0.663, 1.344, 0.5858, 1.778, 0.4816, 1.635, 0.5084, 1.406, 0.1335, 1.623, 0.03238, 1.605, -0.001194, 1.412, 0.07509, 1.348, 0.6819, 0.4837, 0.6649, 0.507, 0.5241, 0.5547, 0.396, 0.5451, 0.403, 0.5056, 0.327, 0.9344, 0.2055, 1.013, 0.05757, 1.027, 0.06754, 0.796, 0.2504, 0.708, 0.2736, 0.6861, 0.3651, 0.7274, 0.3651, 0.8535, 0.5241, 0.5547, 0.3971, 0.6236, 0.396, 0.5451, 0.5084, 1.406, 0.439, 1.284, 0.6481, 1.184, 0.658, 1.208, 0.663, 1.344, -0.2894, 1.494, -0.1487, 1.304, -0.001194, 1.412, 0.03238, 1.605, 0.005961, 1.624, -0.2023, 1.611, 0.3328, 0.5131, 0.3451, 0.5002, 0.396, 0.5451, 0.233, 0.4939, 0.1753, 0.3975, 0.3451, 0.5002, 0.3328, 0.5131])
me_cube_cell_004.materials.append(mat_stone)
me_cube_cell_004.use_remesh_fix_poles = True
me_cube_cell_004.use_remesh_preserve_attributes = False
me_cube_cell_004.use_mirror_vertex_groups = False
me_cube_cell_004.update()
me_cube_cell_005 = bpy.data.meshes.new('Cube_cell.005')
me_cube_cell_005.from_pydata([(-0.3879, 0.4059, 0.9385), (-0.387, 0.4687, 0.8782), (-0.4345, 0.4041, 0.8761), (-0.04095, 0.2083, 0.77), (-0.295, 0.01794, 0.7138), (-0.3311, 0.01487, 0.6984), (-0.3795, 0.4687, 0.5357), (-0.285, 0.469, 0.5019), (-0.4411, 0.4086, 0.5655), (-0.0201, 0.4087, 0.9537), (-0.4596, -0.024, 0.8812), (-0.153, 0.4687, 0.5595), (-0.3099, 0.4692, 0.501), (-0.05534, 0.4687, 0.8884), (0.00241, 0.3132, 0.9553), (-0.399, 0.04013, 0.9547), (-0.4707, -0.06347, 0.8012), (-0.4627, -0.0336, 0.7566)], [], [(2, 10, 15, 0), (0, 1, 2), (15, 14, 9, 0), (11, 7, 12, 6), (1, 6, 8, 2), (8, 10, 2), (13, 9, 14, 3, 11), (9, 13, 1), (17, 8, 6, 12, 7, 5), (4, 5, 7, 11, 3), (16, 17, 5, 4), (4, 3, 14, 15, 10, 16), (0, 9, 1), (17, 16, 10, 8), (13, 11, 6, 1)])
_k = set([(6, 8), (6, 12), (7, 11), (7, 12), (8, 17), (9, 13), (9, 14), (10, 15), (10, 16), (11, 13), (14, 15), (16, 17)])
me_cube_cell_005.attributes.new('sharp_edge', 'BOOLEAN', 'EDGE').data.foreach_set('value', [ (min(e.vertices), max(e.vertices)) in _k for e in me_cube_cell_005.edges])
_uv = me_cube_cell_005.uv_layers.new(name='UVMap')
_uv.uv.foreach_set('vector', [0.9859, 0.9916, 0.6229, 0.994, 0.676, 0.9259, 0.9807, 0.9347, 0.9807, 0.9347, 1.05, 0.9333, 0.9859, 0.9916, 0.676, 0.9259, 0.8518, 0.6542, 0.9158, 0.6687, 0.9807, 0.9347, -0.2752, 0.1283, -0.1591, 0.08061, -0.1374, 0.08029, -0.07739, 0.1119, 0.5381, 0.9381, 0.2398, 0.9495, 0.264, 0.874, 0.5347, 0.8683, 0.264, 0.874, 0.5362, 0.4946, 0.5347, 0.8683, 0.4359, 0.08642, 0.4877, 0.1514, 0.4782, 0.2364, 0.298, 0.2944, 0.1425, 0.02892, 0.9158, 0.6687, 0.9748, 0.705, 1.05, 0.9333, 0.6582, 0.2474, 0.7775, 0.6502, 0.7494, 0.7244, 0.6897, 0.7566, 0.6687, 0.7621, 0.5654, 0.3416, 0.06794, 0.4556, 0.03366, 0.457, 0.01712, 0.02426, 0.1425, 0.02892, 0.298, 0.2944, 0.6526, 0.2004, 0.6582, 0.2474, 0.5654, 0.3416, 0.5311, 0.34, 0.8279, 0.2789, 0.8694, 0.04996, 1.01, -0.01865, 1.01, 0.3317, 0.9558, 0.3941, 0.895, 0.4167, 0.9807, 0.9347, 0.9158, 0.6687, 1.05, 0.9333, 0.4275, 0.487, 0.4661, 0.4596, 0.5362, 0.4946, 0.264, 0.874, -0.3665, 0.4129, -0.2752, 0.1283, -0.07739, 0.1119, -0.07739, 0.4104])
me_cube_cell_005.materials.append(mat_stone)
me_cube_cell_005.use_remesh_fix_poles = True
me_cube_cell_005.use_remesh_preserve_attributes = False
me_cube_cell_005.use_mirror_vertex_groups = False
me_cube_cell_005.update()
me_cube_cell_006 = bpy.data.meshes.new('Cube_cell.006')
me_cube_cell_006.from_pydata([(0.06823, 0.02716, 0.7353), (-0.002791, -0.1648, 0.7049), (0.2106, 0.02129, 0.9588), (0.4057, -0.0008546, 0.9541), (0.4642, -0.007103, 0.8881), (0.4821, -0.01828, 0.4477), (0.4884, -0.1523, 0.2934), (0.4867, -0.05282, 0.336), (0.4644, -0.3232, 0.884), (0.3955, -0.3094, 0.9452), (0.271, -0.4013, 0.9482), (0.2503, -0.4482, 0.8722), (0.1832, -0.003949, 0.9604), (0.04893, -0.4552, 0.8523), (0.07746, -0.4025, 0.9426), (0.4689, -0.3974, 0.7738), (0.3962, -0.4426, 0.7403), (0.1364, -0.4749, 0.6852), (0.3972, -0.4557, 0.5411), (0.4136, -0.4398, 0.5226), (0.1031, -0.2588, 0.5545), (0.4843, -0.2791, 0.3944), (0.4771, -0.338, 0.5707), (0.4721, -0.1918, 0.6941)], [], [(14, 12, 0, 1), (4, 8, 23), (15, 16, 18, 19), (16, 15, 8, 9), (4, 3, 9, 8), (1, 0, 7, 6, 20), (2, 3, 4, 5, 0, 12), (11, 10, 14, 13), (18, 17, 20, 21, 19), (18, 16, 11, 13, 17), (3, 2, 12, 14, 10, 9), (7, 0, 5), (17, 13, 1, 20), (21, 22, 15, 19), (22, 5, 23), (11, 16, 9, 10), (15, 22, 23, 8), (21, 20, 6), (7, 5, 22, 21, 6), (5, 4, 23), (13, 14, 1)])
_k = set([(2, 3), (2, 12), (3, 4), (4, 5), (5, 7), (6, 7), (6, 21), (8, 9), (8, 15), (9, 10), (10, 11), (11, 16), (12, 14), (13, 14), (13, 17), (15, 16), (17, 18), (19, 21)])
me_cube_cell_006.attributes.new('sharp_edge', 'BOOLEAN', 'EDGE').data.foreach_set('value', [ (min(e.vertices), max(e.vertices)) in _k for e in me_cube_cell_006.edges])
_uv = me_cube_cell_006.uv_layers.new(name='UVMap')
_uv.uv.foreach_set('vector', [0.2798, 0.7227, 0.5702, 0.656, 0.605, 0.8365, 0.4653, 0.8895, 0.6695, 0.4008, 0.4412, 0.4014, 0.534, 0.2628, 0.3744, 0.3338, 0.3002, 0.3119, 0.3056, 0.1684, 0.3232, 0.1563, 0.3002, 0.3119, 0.3744, 0.3338, 0.3234, 0.3864, 0.3469, 0.4829, 0.5731, 0.4318, 0.5776, 0.4955, 0.3469, 0.4829, 0.3234, 0.3864, 0.9913, 0.5969, 1.147, 0.5918, 1.147, 1.023, 1.071, 1.055, 0.9501, 0.7363, 0.818, 0.007116, 0.9595, 0.01663, 0.9998, 0.06609, 0.9998, 0.3843, 0.7085, 0.164, 0.792, 0.0001912, 0.1944, 0.4037, 0.213, 0.4667, 0.07249, 0.4681, 0.05435, 0.3919, 0.7948, 0.9311, 0.7738, 0.7103, 0.9501, 0.7363, 0.9512, 1.03, 0.8091, 0.9477, 0.3056, 0.1684, 0.3002, 0.3119, 0.1944, 0.4037, 0.05435, 0.3919, 0.1124, 0.2678, 0.5776, 0.4955, 0.589, 0.6368, 0.5702, 0.656, 0.2798, 0.7227, 0.2855, 0.5831, 0.3469, 0.4829, 0.9996, 0.4687, 0.7085, 0.164, 0.9998, 0.3843, 0.7738, 0.7103, 0.7547, 0.575, 0.9913, 0.5969, 0.9501, 0.7363, 0.4675, 0.04741, 0.4272, 0.1754, 0.3864, 0.3226, 0.3408, 0.1401, 0.4272, 0.1754, 0.6564, 0.0828, 0.534, 0.2628, 0.1944, 0.4037, 0.3002, 0.3119, 0.3469, 0.4829, 0.213, 0.4667, 0.3864, 0.3226, 0.4272, 0.1754, 0.534, 0.2628, 0.4412, 0.4014, 0.9512, 1.03, 0.9501, 0.7363, 1.071, 1.055, 0.6301, 0.002488, 0.6564, 0.0828, 0.4272, 0.1754, 0.4675, 0.04741, 0.5578, -0.0271, 0.6564, 0.0828, 0.6695, 0.4008, 0.534, 0.2628, 0.7547, 0.575, 0.763, 0.4974, 0.9913, 0.5969])
me_cube_cell_006.materials.append(mat_stone)
me_cube_cell_006.use_remesh_fix_poles = True
me_cube_cell_006.use_remesh_preserve_attributes = False
me_cube_cell_006.use_mirror_vertex_groups = False
me_cube_cell_006.update()
me_cube_cell_007 = bpy.data.meshes.new('Cube_cell.007')
me_cube_cell_007.from_pydata([(0.4085, 0.3919, -0.002323), (0.3926, 0.446, 0.02803), (0.4521, 0.3903, 0.02838), (0.3842, 0.467, 0.2548), (0.2069, 0.4721, 0.03286), (0.3097, 0.4628, 0.2206), (0.2322, 0.4, -0.004346), (0.2139, 0.4364, 0.00341), (0.451, 0.3992, 0.2747), (0.4678, 0.3402, 0.2909), (0.4652, 0.2863, 0.2934), (0.4204, 0.1215, -0.003478), (0.4917, 0.04767, 0.03852)], [], [(2, 12, 11, 0), (0, 1, 2), (0, 6, 7, 4, 1), (10, 9, 3, 5), (9, 8, 3), (11, 6, 0), (4, 5, 3, 1), (3, 8, 2, 1), (12, 2, 8, 9, 10), (4, 7, 6, 11, 12, 10, 5)])
_k = set([(3, 5), (3, 8), (4, 5), (4, 7), (6, 7), (6, 11), (8, 9), (9, 10), (10, 12), (11, 12)])
me_cube_cell_007.attributes.new('sharp_edge', 'BOOLEAN', 'EDGE').data.foreach_set('value', [ (min(e.vertices), max(e.vertices)) in _k for e in me_cube_cell_007.edges])
_uv = me_cube_cell_007.uv_layers.new(name='UVMap')
_uv.uv.foreach_set('vector', [0.8902, 0.4153, 0.6635, 0.4335, 0.714, 0.3806, 0.8893, 0.3805, 0.8893, 0.3805, 0.9309, 0.3784, 0.8902, 0.4153, 0.8893, 0.3805, 0.9068, 0.2664, 0.933, 0.2567, 0.9645, 0.2566, 0.9309, 0.3784, 0.4228, 0.6011, 0.4548, 0.661, 0.4233, 0.8549, 0.3287, 0.8962, 0.3623, 0.3248, 0.4093, 0.303, 0.486, 0.3052, 0.714, 0.3806, 0.9068, 0.2664, 0.8893, 0.3805, 0.8261, 0.945, 0.5866, 0.8215, 0.5401, 0.7293, 0.8261, 0.7091, 0.486, 0.3052, 0.4093, 0.303, 0.4063, 0.1152, 0.4739, 0.1166, 0.1302, 0.119, 0.4063, 0.1152, 0.4093, 0.303, 0.3623, 0.3248, 0.3191, 0.3258, 0.07335, 0.9825, 0.03157, 0.941, 0.01915, 0.8905, 0.0132, 0.4675, 0.06844, 0.3395, 0.4228, 0.6011, 0.3287, 0.8962])
me_cube_cell_007.materials.append(mat_stone)
me_cube_cell_007.use_remesh_fix_poles = True
me_cube_cell_007.use_remesh_preserve_attributes = False
me_cube_cell_007.use_mirror_vertex_groups = False
me_cube_cell_007.update()
me_cube_cell_008 = bpy.data.meshes.new('Cube_cell.008')
me_cube_cell_008.from_pydata([(0.1602, 0.4746, 0.0328), (-0.312, -0.1155, 0.3933), (-0.1204, -0.266, 0.2712), (-0.01563, 0.1823, 0.7362), (0.0859, -0.2521, 0.527), (-0.2713, -0.01935, 0.6897), (-0.01457, -0.1464, 0.6759), (0.072, 0.04275, 0.7069), (0.2878, 0.4607, 0.2224), (-0.2917, 0.4529, 0.03824), (-0.1367, 0.4776, 0.5225), (-0.286, 0.4605, 0.4753), (0.179, 0.3971, -0.002472), (0.476, 0.2784, 0.317), (0.4902, 0.02635, 0.04087), (0.4786, -0.1448, 0.2623), (-0.2685, 0.394, -0.00236), (0.4846, -0.02186, 0.3191), (0.4851, -0.1129, 0.04309), (0.4141, -0.1201, -0.002198), (0.3962, 0.1249, -0.003368), (0.04088, -0.1398, -0.00288), (0.1441, 0.2247, 0.5803), (0.1568, 0.1745, 0.5916)], [], [(4, 2, 21), (11, 9, 16, 1, 5), (7, 6, 4, 15, 17), (7, 17, 13, 23), (0, 12, 16, 9), (5, 3, 10, 11), (1, 2, 4, 6, 5), (13, 14, 20, 12, 0, 8), (5, 6, 7, 3), (20, 14, 18, 19), (0, 9, 11, 10, 8), (21, 16, 12, 20, 19), (14, 13, 17), (16, 21, 2, 1), (8, 10, 3, 22), (13, 8, 22), (7, 23, 22, 3), (13, 22, 23), (18, 14, 17, 15), (15, 4, 21, 19, 18)])
_k = set([(0, 8), (8, 10), (9, 11), (9, 16), (10, 11), (12, 20), (13, 14), (13, 17), (13, 23), (14, 20), (15, 17), (15, 18), (16, 21), (18, 19), (19, 21)])
me_cube_cell_008.attributes.new('sharp_edge', 'BOOLEAN', 'EDGE').data.foreach_set('value', [ (min(e.vertices), max(e.vertices)) in _k for e in me_cube_cell_008.edges])
_uv = me_cube_cell_008.uv_layers.new(name='UVMap')
_uv.uv.foreach_set('vector', [0.477, 0.07289, 0.5535, 0.2244, 0.4598, 0.3726, 0.741, 0.1432, 0.9276, 0.0002373, 0.9657, 0.01355, 0.9657, 0.3611, 0.8067, 0.418, 0.181, 0.3174, 0.08071, 0.3642, 0.0002373, 0.2758, 0.0642, 0.0002373, 0.1412, 0.01749, 0.181, 0.3174, 0.1412, 0.01749, 0.3147, 0.02323, 0.2504, 0.2494, 0.542, 0.6128, 0.5339, 0.5644, 0.7854, 0.5757, 0.7965, 0.6165, 0.1689, 0.5044, 0.2468, 0.3577, 0.4386, 0.3797, 0.4593, 0.4673, 0.6975, 0.2078, 0.5535, 0.2244, 0.477, 0.07289, 0.575, 0.0002373, 0.7405, 0.02874, 0.4385, 0.9612, 0.6402, 1.188, 0.5365, 1.24, 0.2569, 1.28, 0.1926, 1.251, 0.2414, 1.071, 0.1689, 0.5044, 0.08071, 0.3642, 0.181, 0.3174, 0.2468, 0.3577, 0.1954, 0.634, 0.2492, 0.579, 0.3241, 0.5817, 0.3273, 0.627, 0.542, 0.6128, 0.7965, 0.6165, 0.7926, 0.8625, 0.7081, 0.8889, 0.4696, 0.7193, 0.334, 0.8278, 0.04382, 0.9884, 0.04685, 0.7479, 0.1954, 0.634, 0.3273, 0.627, 0.6402, 1.188, 0.4385, 0.9612, 0.6821, 0.9627, 0.7405, 0.5573, 0.4598, 0.3726, 0.5535, 0.2244, 0.6975, 0.2078, 0.4593, 0.08714, 0.4386, 0.3797, 0.2468, 0.3577, 0.2788, 0.2526, 0.3147, 0.02323, 0.4593, 0.08714, 0.2788, 0.2526, 0.181, 0.3174, 0.2504, 0.2494, 0.2788, 0.2526, 0.2468, 0.3577, 0.3147, 0.02323, 0.2788, 0.2526, 0.2504, 0.2494, 0.7532, 1.187, 0.6402, 1.188, 0.6821, 0.9627, 0.7813, 1.01, 0.8162, 0.798, 1.041, 0.6649, 1.041, 0.957, 0.8403, 0.943, 0.8034, 0.9165])
me_cube_cell_008.materials.append(mat_stone)
me_cube_cell_008.use_remesh_fix_poles = True
me_cube_cell_008.use_remesh_preserve_attributes = False
me_cube_cell_008.use_mirror_vertex_groups = False
me_cube_cell_008.update()
me_cube_cell_009 = bpy.data.meshes.new('Cube_cell.009')
me_cube_cell_009.from_pydata([(-0.4345, 0.4016, 0.04615), (-0.3814, 0.4466, 0.04887), (-0.3837, -0.1098, 0.407), (-0.3641, 0.006511, 0.6659), (-0.3095, 0.4462, 0.4801), (-0.382, 0.4515, 0.516), (-0.4439, 0.4033, 0.5476), (-0.4098, 0.4073, 0.004478), (-0.4409, 0.2901, 0.05506), (-0.2951, 0.4108, 0.004302), (-0.3156, 0.4507, 0.03908), (-0.4666, -0.04133, 0.7375), (-0.4788, -0.1903, 0.3708)], [], [(7, 8, 0), (12, 11, 6), (7, 0, 1), (11, 12, 2, 3), (6, 5, 1, 0), (10, 4, 3, 2, 9), (1, 5, 4, 10), (10, 9, 7, 1), (4, 5, 6, 11, 3), (7, 9, 2, 12, 8), (8, 12, 6, 0)])
_k = set([(4, 5), (4, 10), (5, 6), (6, 11), (7, 8), (7, 9), (9, 10)])
me_cube_cell_009.attributes.new('sharp_edge', 'BOOLEAN', 'EDGE').data.foreach_set('value', [ (min(e.vertices), max(e.vertices)) in _k for e in me_cube_cell_009.edges])
_uv = me_cube_cell_009.uv_layers.new(name='UVMap')
_uv.uv.foreach_set('vector', [-0.296, 0.7889, -0.3797, 0.7467, -0.3001, 0.7543, -0.7198, 0.5161, -0.6092, 0.2562, -0.2938, 0.3966, 0.9773, 0.02024, 0.9998, 0.05718, 0.9412, 0.06239, 0.1063, 0.5937, 0.1063, 0.9269, 0.01259, 0.8707, 0.0001886, 0.6317, 0.9998, 0.479, 0.9342, 0.4516, 0.9412, 0.06239, 0.9998, 0.05718, 0.7135, 0.6242, 0.4244, 0.3914, 0.5264, 0.0001886, 0.7598, 0.05364, 0.7598, 0.6124, 0.9412, 0.06239, 0.9342, 0.4516, 0.8716, 0.4188, 0.8873, 0.04927, 0.8873, 0.04927, 0.8799, 0.0001886, 0.9773, 0.02024, 0.9412, 0.06239, 0.9844, 0.9538, 0.9174, 0.9403, 0.8716, 0.8859, 0.8962, 0.4793, 0.9844, 0.5495, 0.7754, 0.01254, 0.8712, 0.0001886, 0.8712, 0.559, 0.7729, 0.6067, 0.7601, 0.122, -0.3797, 0.7467, -0.7198, 0.5161, -0.2938, 0.3966, -0.3001, 0.7543])
me_cube_cell_009.materials.append(mat_stone)
me_cube_cell_009.use_remesh_fix_poles = True
me_cube_cell_009.use_remesh_preserve_attributes = False
me_cube_cell_009.use_mirror_vertex_groups = False
me_cube_cell_009.update()
me_cube_cell_010 = bpy.data.meshes.new('Cube_cell.010')
me_cube_cell_010.from_pydata([(-0.011, 0.208, 0.759), (0.3849, 0.4685, 0.2849), (-0.03641, 0.462, 0.8853), (0.01892, 0.3098, 0.9505), (0.4747, 0.2944, 0.3386), (-0.1219, 0.4801, 0.547), (0.2949, 0.4708, 0.2432), (0.4508, 0.4007, 0.3164), (-0.002808, 0.406, 0.948), (0.4481, 0.3988, 0.7281), (0.2886, 0.4012, 0.9393), (0.3821, 0.4345, 0.8921), (0.07074, 0.2822, 0.9514), (0.1296, 0.4645, 0.6488), (0.4569, 0.3641, 0.5987), (0.4489, 0.3994, 0.6001), (0.3832, 0.4472, 0.6655)], [], [(11, 9, 15, 16), (10, 12, 0, 11), (12, 10, 8, 3), (12, 3, 0), (5, 6, 7, 4, 0), (4, 7, 15, 14), (2, 11, 16, 13), (6, 1, 7), (5, 0, 3, 8, 2), (2, 8, 10), (11, 2, 10), (5, 13, 1, 6), (9, 11, 0, 4), (16, 15, 7, 1), (13, 5, 2), (14, 15, 9), (13, 16, 1)])
_k = set([(1, 6), (1, 7), (2, 5), (2, 8), (3, 8), (3, 12), (4, 7), (4, 14), (5, 6), (9, 11), (9, 14), (10, 11), (10, 12)])
me_cube_cell_010.attributes.new('sharp_edge', 'BOOLEAN', 'EDGE').data.foreach_set('value', [ (min(e.vertices), max(e.vertices)) in _k for e in me_cube_cell_010.edges])
_uv = me_cube_cell_010.uv_layers.new(name='UVMap')
_uv.uv.foreach_set('vector', [0.07002, 0.4781, 0.01468, 0.3609, 0.01288, 0.2689, 0.07211, 0.315, 0.854, 0.6627, 0.7819, 0.8447, 0.6077, 0.8873, 0.8475, 0.565, 0.7819, 0.8447, 0.854, 0.6627, 0.8826, 0.9163, 0.7959, 0.8895, 0.7819, 0.8447, 0.7959, 0.8895, 0.6077, 0.8873, 0.9998, 0.02197, 0.9998, 0.3928, 0.8961, 0.4771, 0.8181, 0.4595, 0.7403, 0.0001508, -0.06944, 0.08285, 0.008406, 0.06491, 0.01288, 0.2689, -0.01315, 0.2685, 0.3716, 0.4776, 0.07002, 0.4781, 0.07211, 0.315, 0.255, 0.3055, 0.9998, 0.3928, 0.9641, 0.4545, 0.8961, 0.4771, 0.1954, 0.5614, 0.1954, 0.8218, 0.04137, 0.8541, 0.0001508, 0.7964, 0.01128, 0.7323, 0.3716, 0.4776, 0.384, 0.5168, 0.1351, 0.523, 0.07002, 0.4781, 0.3716, 0.4776, 0.1351, 0.523, 0.4372, 0.2351, 0.255, 0.3055, 0.07588, 0.0409, 0.1411, 0.01198, 0.7205, 0.4795, 0.8475, 0.565, 0.6077, 0.8873, 0.3917, 0.3809, 0.07211, 0.315, 0.01288, 0.2689, 0.008406, 0.06491, 0.07588, 0.0409, 0.255, 0.3055, 0.4372, 0.2351, 0.3716, 0.4776, -0.01315, 0.2685, 0.01288, 0.2689, 0.01468, 0.3609, 0.255, 0.3055, 0.07211, 0.315, 0.07588, 0.0409])
me_cube_cell_010.materials.append(mat_stone)
me_cube_cell_010.use_remesh_fix_poles = True
me_cube_cell_010.use_remesh_preserve_attributes = False
me_cube_cell_010.use_mirror_vertex_groups = False
me_cube_cell_010.update()
me_cube_cell_011 = bpy.data.meshes.new('Cube_cell.011')
me_cube_cell_011.from_pydata([(0.4064, -0.4211, -0.003183), (0.4576, -0.4205, 0.04804), (0.4077, -0.473, 0.04836), (-0.1081, -0.2998, 0.2689), (0.1036, -0.2829, 0.5186), (0.4952, -0.1684, 0.2692), (0.07161, -0.2224, 0.00616), (0.1616, -0.4951, 0.6516), (0.1383, -0.4898, 0.6584), (0.4236, -0.4499, 0.4978), (-0.2231, -0.489, 0.05036), (0.4865, -0.1586, 0.2679), (0.4921, -0.1283, 0.0436), (0.4214, -0.1391, -0.002889), (0.4056, -0.4679, 0.5144), (-0.1535, -0.4387, -0.001377), (-0.2573, -0.4814, 0.1528)], [], [(14, 7, 8, 16, 10, 2), (9, 14, 2, 1), (5, 9, 1, 12, 11), (0, 1, 2), (10, 15, 0, 2), (10, 16, 3, 6, 15), (13, 0, 15, 6), (11, 12, 13, 6, 3, 4), (13, 12, 1, 0), (8, 4, 3, 16), (8, 7, 14, 9, 5, 11, 4)])
_k = set([(5, 9), (5, 11), (6, 13), (6, 15), (7, 8), (7, 14), (8, 16), (9, 14), (10, 15), (10, 16), (11, 12), (12, 13)])
me_cube_cell_011.attributes.new('sharp_edge', 'BOOLEAN', 'EDGE').data.foreach_set('value', [ (min(e.vertices), max(e.vertices)) in _k for e in me_cube_cell_011.edges])
_uv = me_cube_cell_011.uv_layers.new(name='UVMap')
_uv.uv.foreach_set('vector', [0.1033, 0.4754, 0.005254, 0.2993, 0.0002301, 0.2823, 0.3638, 0.0002301, 0.4373, 0.02483, 0.4373, 0.477, 0.6823, 0.4774, 0.7006, 0.4655, 0.7006, 0.7995, 0.6487, 0.7995, 0.4703, 0.6362, 0.6823, 0.4774, 0.6487, 0.7995, 0.4378, 0.7971, 0.4609, 0.6365, 1.103, 0.07634, 1.106, 0.01048, 1.176, 0.06089, 1.191, 0.5126, 1.134, 0.4683, 1.103, 0.07634, 1.176, 0.06089, 0.9169, 0.5546, 0.9912, 0.577, 0.9912, 0.7649, 0.7581, 0.7931, 0.8553, 0.5916, 0.9145, 0.0742, 1.103, 0.07634, 1.134, 0.4683, 0.9926, 0.3061, 0.7576, 0.3711, 0.6253, 0.4651, 0.5697, 0.4397, 0.4378, 0.2183, 0.5248, 0.0002301, 0.7576, 0.03134, 0.9145, 0.0742, 0.9113, 0.01338, 1.106, 0.01048, 1.103, 0.07634, 0.3892, 0.9717, 0.2362, 0.8756, 0.2532, 0.6413, 0.3892, 0.5116, 0.04516, 0.892, 0.03568, 0.877, 0.0002301, 0.6785, 0.008462, 0.6584, 0.2019, 0.4775, 0.2109, 0.4802, 0.2109, 0.82])
me_cube_cell_011.materials.append(mat_stone)
me_cube_cell_011.use_remesh_fix_poles = True
me_cube_cell_011.use_remesh_preserve_attributes = False
me_cube_cell_011.use_mirror_vertex_groups = False
me_cube_cell_011.update()
arm_armature = bpy.data.armatures.new('Armature')  # bones are not reproduced

# ---- objects
ob_stone_1 = bpy.data.objects.new('Stone_1', me_cube_cell_063)
ob_stone_2 = bpy.data.objects.new('Stone_2', me_cube_cell_064)
ob_stone_3 = bpy.data.objects.new('Stone_3', me_cube_cell_049)
ob_stone_4 = bpy.data.objects.new('Stone_4', me_cube_cell_050)
ob_stone_5 = bpy.data.objects.new('Stone_5', me_cube_cell_053)
ob_stone_6 = bpy.data.objects.new('Stone_6', me_cube_cell_054)
ob_stone_7 = bpy.data.objects.new('Stone_7', me_cube_cell_055)
ob_stone_8 = bpy.data.objects.new('Stone_8', me_cube_cell_056)
ob_stone_9 = bpy.data.objects.new('Stone_9', me_cube_cell_057)
ob_stone_10 = bpy.data.objects.new('Stone_10', me_cube_cell_058)
ob_stone_11 = bpy.data.objects.new('Stone_11', me_cube_cell_060)
ob_armature = bpy.data.objects.new('Armature', arm_armature)
ob_cube_001 = bpy.data.objects.new('Cube.001', me_cube_001)
ob_cube_002 = bpy.data.objects.new('Cube.002', me_cube_002)
ob_cube_003 = bpy.data.objects.new('Cube.003', me_cube_004)
ob_cube_004 = bpy.data.objects.new('Cube.004', me_cube_005)
ob_cube_005 = bpy.data.objects.new('Cube.005', me_cube_006)
ob_cube_006 = bpy.data.objects.new('Cube.006', me_cube_007)
ob_cube_007 = bpy.data.objects.new('Cube.007', me_cube_008)
ob_cube_008 = bpy.data.objects.new('Cube.008', me_cube_009)
ob_cube_009 = bpy.data.objects.new('Cube.009', me_cube_010)
ob_cube_010 = bpy.data.objects.new('Cube.010', me_cube_011)
ob_cube_011 = bpy.data.objects.new('Cube.011', me_cube_012)
ob_cube_012 = bpy.data.objects.new('Cube.012', me_cube_013)
ob_cube = bpy.data.objects.new('Cube', me_cube)
ob_stone_1_001 = bpy.data.objects.new('Stone_1.001', me_cube_cell_001)
ob_stone_2_001 = bpy.data.objects.new('Stone_2.001', me_cube_cell_002)
ob_stone_3_001 = bpy.data.objects.new('Stone_3.001', me_cube_cell_003)
ob_stone_4_001 = bpy.data.objects.new('Stone_4.001', me_cube_cell_004)
ob_stone_5_001 = bpy.data.objects.new('Stone_5.001', me_cube_cell_005)
ob_stone_6_001 = bpy.data.objects.new('Stone_6.001', me_cube_cell_006)
ob_stone_7_001 = bpy.data.objects.new('Stone_7.001', me_cube_cell_007)
ob_stone_8_001 = bpy.data.objects.new('Stone_8.001', me_cube_cell_008)
ob_stone_9_001 = bpy.data.objects.new('Stone_9.001', me_cube_cell_009)
ob_stone_10_001 = bpy.data.objects.new('Stone_10.001', me_cube_cell_010)
ob_stone_11_001 = bpy.data.objects.new('Stone_11.001', me_cube_cell_011)

# ---- transforms, parenting, visibility, modifiers, constraints
ob_stone_1.parent = ob_armature
ob_stone_1.location = (0.0, 0.0, 0.0)
ob_stone_1.lineart.crease_threshold = 0.0
_vg = ob_stone_1.vertex_groups.new(name='Bone')
_vg = ob_stone_1.vertex_groups.new(name='Bone.001')
_vg = ob_stone_1.vertex_groups.new(name='Bone.002')
_vg = ob_stone_1.vertex_groups.new(name='Bone.003')
_vg = ob_stone_1.vertex_groups.new(name='Bone.004')
_vg = ob_stone_1.vertex_groups.new(name='Bone.005')
_vg = ob_stone_1.vertex_groups.new(name='Bone.006')
_vg = ob_stone_1.vertex_groups.new(name='Bone.007')
_vg = ob_stone_1.vertex_groups.new(name='Bone.008')
_vg = ob_stone_1.vertex_groups.new(name='Bone.009')
_vg = ob_stone_1.vertex_groups.new(name='Bone.010')
_vg.add([0, 1, 2, 3, 4, 5, 6, 7, 8, 9, 10, 11, 12, 13, 14, 15, 16], 1.0, 'REPLACE')
_m = ob_stone_1.modifiers.new('Triangulate', 'TRIANGULATE')
_m = ob_stone_1.modifiers.new('Armature', 'ARMATURE')
_m.object = ob_armature
ob_stone_2.parent = ob_armature
ob_stone_2.location = (0.0, 0.0, 0.0)
ob_stone_2.lineart.crease_threshold = 0.0
_vg = ob_stone_2.vertex_groups.new(name='Bone')
_vg = ob_stone_2.vertex_groups.new(name='Bone.001')
_vg = ob_stone_2.vertex_groups.new(name='Bone.002')
_vg.add([0, 1, 2, 3, 4, 5, 6, 7, 8, 9, 10, 11, 12, 13, 14, 15], 1.0, 'REPLACE')
_vg = ob_stone_2.vertex_groups.new(name='Bone.003')
_vg = ob_stone_2.vertex_groups.new(name='Bone.004')
_vg = ob_stone_2.vertex_groups.new(name='Bone.005')
_vg = ob_stone_2.vertex_groups.new(name='Bone.006')
_vg = ob_stone_2.vertex_groups.new(name='Bone.007')
_vg = ob_stone_2.vertex_groups.new(name='Bone.008')
_vg = ob_stone_2.vertex_groups.new(name='Bone.009')
_vg = ob_stone_2.vertex_groups.new(name='Bone.010')
_m = ob_stone_2.modifiers.new('Triangulate', 'TRIANGULATE')
_m = ob_stone_2.modifiers.new('Armature', 'ARMATURE')
_m.object = ob_armature
ob_stone_3.parent = ob_armature
ob_stone_3.location = (0.0, 0.0, 0.0)
ob_stone_3.lineart.crease_threshold = 0.0
_vg = ob_stone_3.vertex_groups.new(name='Bone')
_vg = ob_stone_3.vertex_groups.new(name='Bone.001')
_vg = ob_stone_3.vertex_groups.new(name='Bone.002')
_vg = ob_stone_3.vertex_groups.new(name='Bone.003')
_vg = ob_stone_3.vertex_groups.new(name='Bone.004')
_vg = ob_stone_3.vertex_groups.new(name='Bone.005')
_vg = ob_stone_3.vertex_groups.new(name='Bone.006')
_vg.add([0, 1, 2, 3, 4, 5, 6, 7, 8, 9, 10, 11, 12, 13], 1.0, 'REPLACE')
_vg = ob_stone_3.vertex_groups.new(name='Bone.007')
_vg = ob_stone_3.vertex_groups.new(name='Bone.008')
_vg = ob_stone_3.vertex_groups.new(name='Bone.009')
_vg = ob_stone_3.vertex_groups.new(name='Bone.010')
_m = ob_stone_3.modifiers.new('Triangulate', 'TRIANGULATE')
_m = ob_stone_3.modifiers.new('Armature', 'ARMATURE')
_m.object = ob_armature
ob_stone_4.parent = ob_armature
ob_stone_4.location = (0.0, 0.0, 0.0)
ob_stone_4.lineart.crease_threshold = 0.0
_vg = ob_stone_4.vertex_groups.new(name='Bone')
_vg = ob_stone_4.vertex_groups.new(name='Bone.001')
_vg = ob_stone_4.vertex_groups.new(name='Bone.002')
_vg = ob_stone_4.vertex_groups.new(name='Bone.003')
_vg = ob_stone_4.vertex_groups.new(name='Bone.004')
_vg.add([0, 1, 2, 3, 4, 5, 6, 7, 8, 9, 10, 11, 12, 13, 14, 15, 16, 17, 18, 19], 1.0, 'REPLACE')
_vg = ob_stone_4.vertex_groups.new(name='Bone.005')
_vg = ob_stone_4.vertex_groups.new(name='Bone.006')
_vg = ob_stone_4.vertex_groups.new(name='Bone.007')
_vg = ob_stone_4.vertex_groups.new(name='Bone.008')
_vg = ob_stone_4.vertex_groups.new(name='Bone.009')
_vg = ob_stone_4.vertex_groups.new(name='Bone.010')
_m = ob_stone_4.modifiers.new('Triangulate', 'TRIANGULATE')
_m = ob_stone_4.modifiers.new('Armature', 'ARMATURE')
_m.object = ob_armature
ob_stone_5.parent = ob_armature
ob_stone_5.location = (0.0, 0.0, 0.0)
ob_stone_5.lineart.crease_threshold = 0.0
_vg = ob_stone_5.vertex_groups.new(name='Bone')
_vg = ob_stone_5.vertex_groups.new(name='Bone.001')
_vg = ob_stone_5.vertex_groups.new(name='Bone.002')
_vg = ob_stone_5.vertex_groups.new(name='Bone.003')
_vg = ob_stone_5.vertex_groups.new(name='Bone.004')
_vg = ob_stone_5.vertex_groups.new(name='Bone.005')
_vg = ob_stone_5.vertex_groups.new(name='Bone.006')
_vg = ob_stone_5.vertex_groups.new(name='Bone.007')
_vg = ob_stone_5.vertex_groups.new(name='Bone.008')
_vg = ob_stone_5.vertex_groups.new(name='Bone.009')
_vg.add([0, 1, 2, 3, 4, 5, 6, 7, 8, 9, 10, 11, 12, 13, 14, 15, 16, 17], 1.0, 'REPLACE')
_vg = ob_stone_5.vertex_groups.new(name='Bone.010')
_m = ob_stone_5.modifiers.new('Triangulate', 'TRIANGULATE')
_m = ob_stone_5.modifiers.new('Armature', 'ARMATURE')
_m.object = ob_armature
ob_stone_6.parent = ob_armature
ob_stone_6.location = (0.0, 0.0, 0.0)
ob_stone_6.lineart.crease_threshold = 0.0
_vg = ob_stone_6.vertex_groups.new(name='Bone')
_vg = ob_stone_6.vertex_groups.new(name='Bone.001')
_vg = ob_stone_6.vertex_groups.new(name='Bone.002')
_vg = ob_stone_6.vertex_groups.new(name='Bone.003')
_vg = ob_stone_6.vertex_groups.new(name='Bone.004')
_vg = ob_stone_6.vertex_groups.new(name='Bone.005')
_vg.add([0, 1, 2, 3, 4, 5, 6, 7, 8, 9, 10, 11, 12, 13, 14, 15, 16, 17, 18, 19, 20, 21, 22, 23], 1.0, 'REPLACE')
_vg = ob_stone_6.vertex_groups.new(name='Bone.006')
_vg = ob_stone_6.vertex_groups.new(name='Bone.007')
_vg = ob_stone_6.vertex_groups.new(name='Bone.008')
_vg = ob_stone_6.vertex_groups.new(name='Bone.009')
_vg = ob_stone_6.vertex_groups.new(name='Bone.010')
_m = ob_stone_6.modifiers.new('Triangulate', 'TRIANGULATE')
_m = ob_stone_6.modifiers.new('Armature', 'ARMATURE')
_m.object = ob_armature
ob_stone_7.parent = ob_armature
ob_stone_7.location = (0.0, 0.0, 0.0)
ob_stone_7.lineart.crease_threshold = 0.0
_vg = ob_stone_7.vertex_groups.new(name='Bone')
_vg = ob_stone_7.vertex_groups.new(name='Bone.001')
_vg = ob_stone_7.vertex_groups.new(name='Bone.002')
_vg = ob_stone_7.vertex_groups.new(name='Bone.003')
_vg = ob_stone_7.vertex_groups.new(name='Bone.004')
_vg = ob_stone_7.vertex_groups.new(name='Bone.005')
_vg = ob_stone_7.vertex_groups.new(name='Bone.006')
_vg = ob_stone_7.vertex_groups.new(name='Bone.007')
_vg = ob_stone_7.vertex_groups.new(name='Bone.008')
_vg.add([0, 1, 2, 3, 4, 5, 6, 7, 8, 9, 10, 11, 12], 1.0, 'REPLACE')
_vg = ob_stone_7.vertex_groups.new(name='Bone.009')
_vg = ob_stone_7.vertex_groups.new(name='Bone.010')
_m = ob_stone_7.modifiers.new('Triangulate', 'TRIANGULATE')
_m = ob_stone_7.modifiers.new('Armature', 'ARMATURE')
_m.object = ob_armature
ob_stone_8.parent = ob_armature
ob_stone_8.location = (0.0, 0.0, 0.0)
ob_stone_8.lineart.crease_threshold = 0.0
_vg = ob_stone_8.vertex_groups.new(name='Bone')
_vg.add([0, 1, 2, 3, 4, 5, 6, 7, 8, 9, 10, 11, 12, 13, 14, 15, 16, 17, 18, 19, 20, 21, 22, 23], 1.0, 'REPLACE')
_vg = ob_stone_8.vertex_groups.new(name='Bone.001')
_vg = ob_stone_8.vertex_groups.new(name='Bone.002')
_vg = ob_stone_8.vertex_groups.new(name='Bone.003')
_vg = ob_stone_8.vertex_groups.new(name='Bone.004')
_vg = ob_stone_8.vertex_groups.new(name='Bone.005')
_vg = ob_stone_8.vertex_groups.new(name='Bone.006')
_vg = ob_stone_8.vertex_groups.new(name='Bone.007')
_vg = ob_stone_8.vertex_groups.new(name='Bone.008')
_vg = ob_stone_8.vertex_groups.new(name='Bone.009')
_vg = ob_stone_8.vertex_groups.new(name='Bone.010')
_m = ob_stone_8.modifiers.new('Triangulate', 'TRIANGULATE')
_m = ob_stone_8.modifiers.new('Armature', 'ARMATURE')
_m.object = ob_armature
ob_stone_9.parent = ob_armature
ob_stone_9.location = (0.0, 0.0, 0.0)
ob_stone_9.lineart.crease_threshold = 0.0
_vg = ob_stone_9.vertex_groups.new(name='Bone')
_vg = ob_stone_9.vertex_groups.new(name='Bone.001')
_vg = ob_stone_9.vertex_groups.new(name='Bone.002')
_vg = ob_stone_9.vertex_groups.new(name='Bone.003')
_vg.add([0, 1, 2, 3, 4, 5, 6, 7, 8, 9, 10, 11, 12], 1.0, 'REPLACE')
_vg = ob_stone_9.vertex_groups.new(name='Bone.004')
_vg = ob_stone_9.vertex_groups.new(name='Bone.005')
_vg = ob_stone_9.vertex_groups.new(name='Bone.006')
_vg = ob_stone_9.vertex_groups.new(name='Bone.007')
_vg = ob_stone_9.vertex_groups.new(name='Bone.008')
_vg = ob_stone_9.vertex_groups.new(name='Bone.009')
_vg = ob_stone_9.vertex_groups.new(name='Bone.010')
_m = ob_stone_9.modifiers.new('Triangulate', 'TRIANGULATE')
_m = ob_stone_9.modifiers.new('Armature', 'ARMATURE')
_m.object = ob_armature
ob_stone_10.parent = ob_armature
ob_stone_10.location = (0.0, 0.0, 0.0)
ob_stone_10.lineart.crease_threshold = 0.0
_vg = ob_stone_10.vertex_groups.new(name='Bone')
_vg = ob_stone_10.vertex_groups.new(name='Bone.001')
_vg = ob_stone_10.vertex_groups.new(name='Bone.002')
_vg = ob_stone_10.vertex_groups.new(name='Bone.003')
_vg = ob_stone_10.vertex_groups.new(name='Bone.004')
_vg = ob_stone_10.vertex_groups.new(name='Bone.005')
_vg = ob_stone_10.vertex_groups.new(name='Bone.006')
_vg = ob_stone_10.vertex_groups.new(name='Bone.007')
_vg.add([0, 1, 2, 3, 4, 5, 6, 7, 8, 9, 10, 11, 12, 13, 14, 15, 16], 1.0, 'REPLACE')
_vg = ob_stone_10.vertex_groups.new(name='Bone.008')
_vg = ob_stone_10.vertex_groups.new(name='Bone.009')
_vg = ob_stone_10.vertex_groups.new(name='Bone.010')
_m = ob_stone_10.modifiers.new('Triangulate', 'TRIANGULATE')
_m = ob_stone_10.modifiers.new('Armature', 'ARMATURE')
_m.object = ob_armature
ob_stone_11.parent = ob_armature
ob_stone_11.location = (0.0, 0.0, 0.0)
ob_stone_11.lineart.crease_threshold = 0.0
_vg = ob_stone_11.vertex_groups.new(name='Bone')
_vg = ob_stone_11.vertex_groups.new(name='Bone.001')
_vg.add([0, 1, 2, 3, 4, 5, 6, 7, 8, 9, 10, 11, 12, 13, 14, 15, 16], 1.0, 'REPLACE')
_vg = ob_stone_11.vertex_groups.new(name='Bone.002')
_vg = ob_stone_11.vertex_groups.new(name='Bone.003')
_vg = ob_stone_11.vertex_groups.new(name='Bone.004')
_vg = ob_stone_11.vertex_groups.new(name='Bone.005')
_vg = ob_stone_11.vertex_groups.new(name='Bone.006')
_vg = ob_stone_11.vertex_groups.new(name='Bone.007')
_vg = ob_stone_11.vertex_groups.new(name='Bone.008')
_vg = ob_stone_11.vertex_groups.new(name='Bone.009')
_vg = ob_stone_11.vertex_groups.new(name='Bone.010')
_m = ob_stone_11.modifiers.new('Triangulate', 'TRIANGULATE')
_m = ob_stone_11.modifiers.new('Armature', 'ARMATURE')
_m.object = ob_armature
ob_armature.location = (0.0, 0.0, 0.0)
ob_armature.show_in_front = True
ob_armature.lineart.crease_threshold = 0.0
ob_cube_001.location = (-1.0, -1.0, -1.0)
ob_cube_001.lineart.crease_threshold = 0.0
ob_cube_002.location = (-1.0, 0.0, 0.0)
ob_cube_002.lineart.crease_threshold = 0.0
ob_cube_003.location = (-1.0, 1.0, -1.0)
ob_cube_003.lineart.crease_threshold = 0.0
ob_cube_004.location = (0.0, -1.0, -1.0)
ob_cube_004.lineart.crease_threshold = 0.0
ob_cube_005.location = (0.0, 0.0, -1.0)
ob_cube_005.lineart.crease_threshold = 0.0
ob_cube_006.location = (0.0, 1.0, 0.0)
ob_cube_006.lineart.crease_threshold = 0.0
ob_cube_007.location = (1.0, -1.0, -1.0)
ob_cube_007.lineart.crease_threshold = 0.0
ob_cube_008.location = (1.0, 0.0, -1.0)
ob_cube_008.lineart.crease_threshold = 0.0
ob_cube_009.location = (1.0, 1.0, -1.0)
ob_cube_009.lineart.crease_threshold = 0.0
ob_cube_010.location = (2.0, -1.0, -1.0)
ob_cube_010.lineart.crease_threshold = 0.0
ob_cube_011.location = (2.0, 0.0, -1.0)
ob_cube_011.lineart.crease_threshold = 0.0
ob_cube_012.location = (2.0, 1.0, -1.0)
ob_cube_012.lineart.crease_threshold = 0.0
ob_cube.location = (2.0, 0.0, 0.4)
ob_cube.lineart.crease_threshold = 0.0
ob_stone_1_001.location = (3.624, 0.0, 0.0)
ob_stone_1_001.lineart.crease_threshold = 0.0
_m = ob_stone_1_001.modifiers.new('Triangulate', 'TRIANGULATE')
ob_stone_2_001.location = (3.624, 0.0, 0.0)
ob_stone_2_001.lineart.crease_threshold = 0.0
_m = ob_stone_2_001.modifiers.new('Triangulate', 'TRIANGULATE')
ob_stone_3_001.location = (3.624, 0.0, 0.0)
ob_stone_3_001.lineart.crease_threshold = 0.0
_m = ob_stone_3_001.modifiers.new('Triangulate', 'TRIANGULATE')
ob_stone_4_001.location = (3.624, 0.0, 0.0)
ob_stone_4_001.lineart.crease_threshold = 0.0
_m = ob_stone_4_001.modifiers.new('Triangulate', 'TRIANGULATE')
ob_stone_5_001.location = (3.624, 0.0, 0.0)
ob_stone_5_001.lineart.crease_threshold = 0.0
_m = ob_stone_5_001.modifiers.new('Triangulate', 'TRIANGULATE')
ob_stone_6_001.location = (3.624, 0.0, 0.0)
ob_stone_6_001.lineart.crease_threshold = 0.0
_m = ob_stone_6_001.modifiers.new('Triangulate', 'TRIANGULATE')
ob_stone_7_001.location = (3.624, 0.0, 0.0)
ob_stone_7_001.lineart.crease_threshold = 0.0
_m = ob_stone_7_001.modifiers.new('Triangulate', 'TRIANGULATE')
ob_stone_8_001.location = (3.624, 0.0, 0.0)
ob_stone_8_001.lineart.crease_threshold = 0.0
_m = ob_stone_8_001.modifiers.new('Triangulate', 'TRIANGULATE')
ob_stone_9_001.location = (3.624, 0.0, 0.0)
ob_stone_9_001.lineart.crease_threshold = 0.0
_m = ob_stone_9_001.modifiers.new('Triangulate', 'TRIANGULATE')
ob_stone_10_001.location = (3.624, 0.0, 0.0)
ob_stone_10_001.lineart.crease_threshold = 0.0
_m = ob_stone_10_001.modifiers.new('Triangulate', 'TRIANGULATE')
ob_stone_11_001.location = (3.624, 0.0, 0.0)
ob_stone_11_001.lineart.crease_threshold = 0.0
_m = ob_stone_11_001.modifiers.new('Triangulate', 'TRIANGULATE')

# ---- collection membership
col_collection.objects.link(ob_stone_1)
col_collection.objects.link(ob_stone_2)
col_collection.objects.link(ob_stone_3)
col_collection.objects.link(ob_stone_4)
col_collection.objects.link(ob_stone_5)
col_collection.objects.link(ob_stone_6)
col_collection.objects.link(ob_stone_7)
col_collection.objects.link(ob_stone_8)
col_collection.objects.link(ob_stone_9)
col_collection.objects.link(ob_stone_10)
col_collection.objects.link(ob_stone_11)
col_collection.objects.link(ob_armature)
col_help_design.objects.link(ob_cube_001)
col_help_design.objects.link(ob_cube_002)
col_help_design.objects.link(ob_cube_003)
col_help_design.objects.link(ob_cube_004)
col_help_design.objects.link(ob_cube_005)
col_help_design.objects.link(ob_cube_006)
col_help_design.objects.link(ob_cube_007)
col_help_design.objects.link(ob_cube_008)
col_help_design.objects.link(ob_cube_009)
col_help_design.objects.link(ob_cube_010)
col_help_design.objects.link(ob_cube_011)
col_help_design.objects.link(ob_cube_012)
col_help_design.objects.link(ob_cube)
col_save.objects.link(ob_stone_1_001)
col_save.objects.link(ob_stone_2_001)
col_save.objects.link(ob_stone_3_001)
col_save.objects.link(ob_stone_4_001)
col_save.objects.link(ob_stone_5_001)
col_save.objects.link(ob_stone_6_001)
col_save.objects.link(ob_stone_7_001)
col_save.objects.link(ob_stone_8_001)
col_save.objects.link(ob_stone_9_001)
col_save.objects.link(ob_stone_10_001)
col_save.objects.link(ob_stone_11_001)
def _layer_coll(name, lc=None):
    lc = lc or bpy.context.view_layer.layer_collection
    for c in lc.children:
        if c.name == name: return c
        r = _layer_coll(name, c)
        if r: return r
_layer_coll('Save').exclude = True

# ---- scene / render settings (as saved in the file)
scene.frame_start = 1; scene.frame_end = 40; scene.frame_set(40)
scene.render.engine = 'BLENDER_EEVEE_NEXT'
scene.cycles.use_denoising = False
scene.cycles.samples = 128
scene.cycles.sampling_pattern = 'TABULATED_SOBOL'
scene.cycles.use_adaptive_sampling = False
scene.cycles.use_light_tree = False
scene.view_settings.view_transform = 'Filmic'
bpy.context.view_layer.update()

# ---- added for rendering (the .blend has no active camera and no usable light): camera, sun
cam_auto = bpy.data.cameras.new('AutoCamera')
cam_auto.lens = 50.0
cam_auto.sensor_width = 36.0
cam_auto.clip_end = 1000.0
ob_auto_camera = bpy.data.objects.new('AutoCamera', cam_auto)
scene.collection.objects.link(ob_auto_camera)
ob_auto_camera.location = (5.5387, -6.04644, 4.11009)
ob_auto_camera.rotation_euler = (1.09748, -7.21219e-08, 0.694738)
scene.camera = ob_auto_camera
light_auto_sun = bpy.data.lights.new('AutoSun', 'SUN')
light_auto_sun.energy = 3.0
light_auto_sun.angle = 0.0523599
ob_auto_sun = bpy.data.objects.new('AutoSun', light_auto_sun)
scene.collection.objects.link(ob_auto_sun)
ob_auto_sun.rotation_euler = (0.872665, 0.174533, 0.523599)
bpy.context.view_layer.update()
